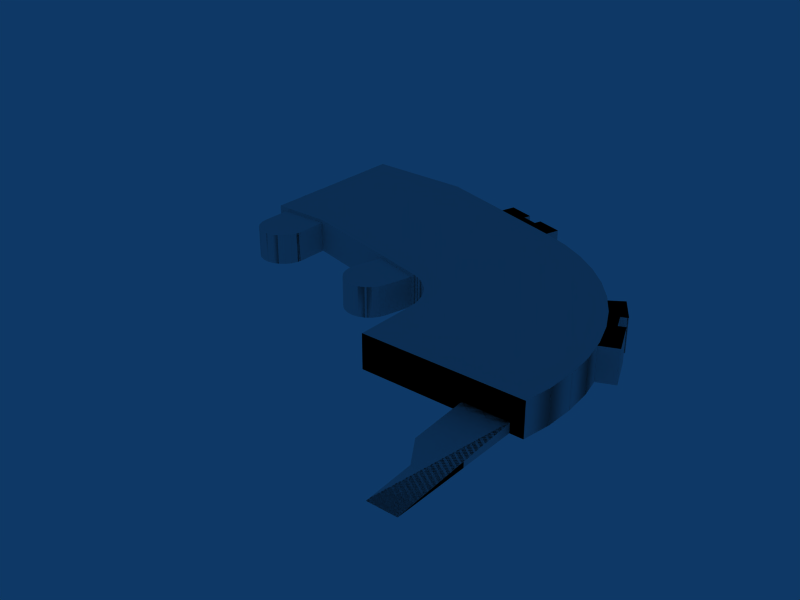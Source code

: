 # Source: object.blend  (saved by Blender 2.49.2; exported with 4.5.12 LTS)
import bpy
from mathutils import Matrix  # noqa: F401  (used for matrix-valued properties, if any)

bpy.ops.wm.read_factory_settings(use_empty=True)
scene = bpy.context.scene
scene.name = 'Scene'

# ---- collections
col_collection_1 = bpy.data.collections.new('Collection 1'); scene.collection.children.link(col_collection_1)

# ---- world
world_world = bpy.data.worlds.new('World'); scene.world = world_world
world_world.color = (0.05656, 0.2208, 0.4)
world_world.use_sun_shadow = False
world_world.sun_shadow_jitter_overblur = 0.0
world_world.cycles.sampling_method = 'MANUAL'
world_world.cycles.sample_map_resolution = 256

# ---- meshes
me_mesh_089 = bpy.data.meshes.new('Mesh.089')
me_mesh_089.from_pydata([(-0.163, -43.97, -9.201), (-0.163, -43.97, 9.201), (0.163, 43.97, -9.201), (0.163, 43.97, 9.201)], [], [(0, 1, 2), (3, 2, 1)])
_uv = me_mesh_089.uv_layers.new(name='UVTex')
_uv.uv.foreach_set('vector', [0.5238, 0.6239, 0.5122, 0.7244, 0.818, 0.6239, 0.818, 0.7244, 0.818, 0.6239, 0.5122, 0.7244])
me_mesh_089.use_remesh_preserve_volume = False
me_mesh_089.use_remesh_preserve_attributes = False
me_mesh_089.use_mirror_vertex_groups = False
me_mesh_089.update()
me_mesh_088 = bpy.data.meshes.new('Mesh.088')
me_mesh_088.from_pydata([(-2.628, -43.97, -9.201), (2.628, -43.97, -9.201), (2.628, -43.97, 7.461), (2.628, -43.97, 9.201), (-2.628, -43.97, 9.201), (-2.302, 43.97, -9.201), (-2.302, 43.97, 9.201)], [], [(0, 1, 4), (2, 4, 1), (3, 4, 2), (4, 0, 5), (4, 5, 6)])
_uv = me_mesh_088.uv_layers.new(name='UVTex')
_uv.uv.foreach_set('vector', [0.8021, 0.6235, 0.7446, 0.6225, 0.8193, 0.7253, 0.7643, 0.7162, 0.8193, 0.7253, 0.7446, 0.6225, 0.7662, 0.7253, 0.8193, 0.7253, 0.7643, 0.7162, 0.0522, 0.2006, 0.0568, 0.1892, 0.0598, 0.2231, 0.0522, 0.2006, 0.0598, 0.2231, 0.0551, 0.2344])
me_mesh_088.use_remesh_preserve_volume = False
me_mesh_088.use_remesh_preserve_attributes = False
me_mesh_088.use_mirror_vertex_groups = False
me_mesh_088.update()
me_mesh_087 = bpy.data.meshes.new('Mesh.087')
me_mesh_087.from_pydata([(12.11, -12.79, 7.461), (12.11, -12.79, -9.201), (14.23, -10.03, -9.201), (14.23, -10.03, 7.461), (-4.204, 12.79, -9.201), (-10.69, 12.79, -9.201), (-4.076, 12.31, -9.201), (-3.505, 10.91, -9.201), (-2.759, 9.079, -9.201), (2.105, 4.164, -9.201), (-0.6506, 6.301, -9.201), (5.319, 2.813, -9.201), (15.94, 5.808, -9.201), (12.23, 2.776, -9.201), (8.774, 2.339, -9.201), (15.46, 4.094, -9.201), (15.95, 4.463, -9.201), (-15.95, 12.79, 9.201), (-15.95, 12.79, -9.201), (-10.69, 12.79, 7.461), (-10.69, 12.79, 9.201)], [], [(0, 1, 3), (2, 3, 1), (4, 6, 5), (7, 5, 6), (7, 8, 12), (10, 12, 8), (9, 12, 10), (11, 12, 9), (14, 12, 11), (13, 12, 14), (15, 12, 13), (16, 12, 15), (17, 5, 18), (5, 17, 19), (19, 17, 20)])
me_mesh_087.polygons.foreach_set('use_smooth', [1, 1, 0, 0, 0, 0, 0, 0, 0, 0, 0, 0, 0, 0, 0])
_uv = me_mesh_087.uv_layers.new(name='UVTex')
_uv.uv.foreach_set('vector', [0.6287, 0.9556, 0.6342, 0.8741, 0.6364, 0.9554, 0.6422, 0.8743, 0.6364, 0.9554, 0.6342, 0.8741, 0.9235, 0.8343, 0.9236, 0.8336, 0.9296, 0.8366, 0.9235, 0.8316, 0.9296, 0.8366, 0.9236, 0.8336, 0.0186, 0.8295, 0.0191, 0.8269, 0.0369, 0.8171, 0.0207, 0.8227, 0.0369, 0.8171, 0.0191, 0.8269, 0.0231, 0.8192, 0.0369, 0.8171, 0.0207, 0.8227, 0.0261, 0.8165, 0.0369, 0.8171, 0.0231, 0.8192, 0.0294, 0.8148, 0.0369, 0.8171, 0.0261, 0.8165, 0.0328, 0.8143, 0.0369, 0.8171, 0.0294, 0.8148, 0.0362, 0.815, 0.0369, 0.8171, 0.0328, 0.8143, 0.0367, 0.8154, 0.0369, 0.8171, 0.0362, 0.815, 0.0522, 0.2006, 0.0589, 0.1906, 0.0568, 0.1892, 0.0589, 0.1906, 0.0522, 0.2006, 0.0547, 0.2009, 0.0547, 0.2009, 0.0522, 0.2006, 0.0543, 0.2019])
me_mesh_087.use_remesh_preserve_volume = False
me_mesh_087.use_remesh_preserve_attributes = False
me_mesh_087.use_mirror_vertex_groups = False
me_mesh_087.update()
me_mesh_086 = bpy.data.meshes.new('Mesh.086')
me_mesh_086.from_pydata([(-12.01, 1.265, -8.331), (-12.46, 4.723, 8.331), (-12.46, 4.723, -8.331), (-12.01, 1.265, 8.331), (10.34, -4.723, -8.331), (10.34, -4.723, 8.331), (12.46, -1.956, 8.331), (12.46, -1.956, -8.331)], [], [(0, 3, 2), (1, 2, 3), (6, 4, 5), (4, 6, 7)])
me_mesh_086.polygons.foreach_set('use_smooth', [True] * 4)
_uv = me_mesh_086.uv_layers.new(name='UVTex')
_uv.uv.foreach_set('vector', [0.6608, 0.8728, 0.655, 0.9542, 0.6771, 0.8722, 0.6693, 0.9539, 0.6771, 0.8722, 0.655, 0.9542, 0.0517, 0.1897, 0.0559, 0.1788, 0.0517, 0.189, 0.0559, 0.1788, 0.0517, 0.1897, 0.056, 0.1794])
me_mesh_086.use_remesh_preserve_volume = False
me_mesh_086.use_remesh_preserve_attributes = False
me_mesh_086.use_mirror_vertex_groups = False
me_mesh_086.update()
me_mesh_085 = bpy.data.meshes.new('Mesh.085')
me_mesh_085.from_pydata([(0.8948, -3.34, -8.331), (0.8948, -3.34, 8.331), (-0.4397, -0.1178, 8.331), (-0.4397, -0.1178, -8.331), (-0.8949, 3.339, -8.331), (-0.8949, 3.339, 8.331)], [], [(0, 1, 3), (2, 3, 1), (4, 2, 3), (2, 4, 5)])
me_mesh_085.polygons.foreach_set('use_smooth', [True] * 4)
_uv = me_mesh_085.uv_layers.new(name='UVTex')
_uv.uv.foreach_set('vector', [0.6819, 0.8749, 0.6751, 0.9545, 0.6971, 0.8752, 0.6899, 0.9542, 0.6971, 0.8752, 0.6751, 0.9545, 0.0582, 0.2053, 0.0539, 0.2143, 0.0581, 0.204, 0.0539, 0.2143, 0.0582, 0.2053, 0.054, 0.2156])
me_mesh_085.use_remesh_preserve_volume = False
me_mesh_085.use_remesh_preserve_attributes = False
me_mesh_085.use_mirror_vertex_groups = False
me_mesh_085.update()
me_mesh_084 = bpy.data.meshes.new('Mesh.084')
me_mesh_084.from_pydata([(13.27, 11.41, 7.461), (-13.27, 11.41, 9.201), (-13.27, 11.41, 7.461), (13.27, 11.41, 9.201), (-12.82, -8.188, -9.201), (-11.49, -11.41, -9.201), (-11.49, -11.41, 7.461), (-12.82, -8.188, 7.461)], [], [(0, 3, 2), (1, 2, 3), (4, 6, 5), (6, 4, 7)])
me_mesh_084.polygons.foreach_set('use_smooth', [0, 0, 1, 1])
_uv = me_mesh_084.uv_layers.new(name='UVTex')
_uv.uv.foreach_set('vector', [0.3048, 0.987, 0.3048, 0.9942, 0.4135, 0.9865, 0.4135, 0.9937, 0.4135, 0.9865, 0.3048, 0.9942, 0.0581, 0.204, 0.0538, 0.213, 0.058, 0.2027, 0.0538, 0.213, 0.0581, 0.204, 0.0539, 0.2143])
me_mesh_084.use_remesh_preserve_volume = False
me_mesh_084.use_remesh_preserve_attributes = False
me_mesh_084.use_mirror_vertex_groups = False
me_mesh_084.update()
me_mesh_083 = bpy.data.meshes.new('Mesh.083')
me_mesh_083.from_pydata([(-9.448, -11.73, -9.201), (-6.681, -13.85, -9.201), (-9.448, -11.73, 7.461), (-6.681, -13.85, 7.461), (13.36, -2.286, 7.461), (13.28, 5.524, -9.201), (13.36, -2.286, -9.201), (13.27, 6.869, -9.201), (13.21, 13.85, -9.201), (13.21, 13.85, 7.461), (13.21, 13.85, -9.201), (13.19, 13.85, 9.201), (13.19, 13.85, 7.461), (-13.36, 13.85, 7.461), (-13.36, 13.85, 9.201)], [], [(0, 1, 2), (3, 2, 1), (4, 6, 9), (5, 9, 6), (7, 9, 5), (8, 9, 7), (10, 9, 8), (13, 11, 12), (11, 13, 14)])
me_mesh_083.polygons.foreach_set('use_smooth', [1, 1, 0, 0, 0, 0, 0, 0, 0])
_uv = me_mesh_083.uv_layers.new(name='UVTex')
_uv.uv.foreach_set('vector', [0.6669, 0.8747, 0.6534, 0.8744, 0.6605, 0.9549, 0.6473, 0.9552, 0.6605, 0.9549, 0.6534, 0.8744, 0.6605, 0.9549, 0.6669, 0.8747, 0.7236, 0.9535, 0.6987, 0.8752, 0.7236, 0.9535, 0.6669, 0.8747, 0.7041, 0.8753, 0.7236, 0.9535, 0.6987, 0.8752, 0.7316, 0.8758, 0.7236, 0.9535, 0.7041, 0.8753, 0.7316, 0.8758, 0.7236, 0.9535, 0.7316, 0.8758, 0.0547, 0.2009, 0.0655, 0.2091, 0.066, 0.208, 0.0655, 0.2091, 0.0547, 0.2009, 0.0543, 0.2019])
me_mesh_083.use_remesh_preserve_volume = False
me_mesh_083.use_remesh_preserve_attributes = False
me_mesh_083.use_mirror_vertex_groups = False
me_mesh_083.update()
me_mesh_082 = bpy.data.meshes.new('Mesh.082')
me_mesh_082.from_pydata([(9.84, 0.8339, 8.331), (11.17, 4.056, -8.331), (11.17, 4.056, 8.331), (9.84, 0.8339, -8.331), (-11.17, -1.933, 8.331), (-11.17, -1.933, -8.331), (-8.408, -4.056, -8.331), (-8.408, -4.056, 8.331)], [], [(0, 3, 2), (1, 2, 3), (4, 6, 5), (6, 4, 7)])
me_mesh_082.polygons.foreach_set('use_smooth', [True] * 4)
_uv = me_mesh_082.uv_layers.new(name='UVTex')
_uv.uv.foreach_set('vector', [0.6364, 0.9554, 0.6422, 0.8743, 0.6473, 0.9552, 0.6534, 0.8744, 0.6473, 0.9552, 0.6422, 0.8743, 0.0535, 0.21, 0.0576, 0.1985, 0.0577, 0.1997, 0.0576, 0.1985, 0.0535, 0.21, 0.0534, 0.2088])
me_mesh_082.use_remesh_preserve_volume = False
me_mesh_082.use_remesh_preserve_attributes = False
me_mesh_082.use_mirror_vertex_groups = False
me_mesh_082.update()
me_mesh_081 = bpy.data.meshes.new('Mesh.081')
me_mesh_081.from_pydata([(-8.18, -4.495, -8.331), (-4.723, -4.95, -8.331), (-8.18, -4.495, 8.331), (-4.723, -4.95, 8.331), (6.846, 1.729, -8.331), (6.846, 1.729, 8.331), (8.18, 4.95, 8.331), (8.18, 4.95, -8.331)], [], [(0, 1, 2), (3, 2, 1), (6, 4, 5), (4, 6, 7)])
me_mesh_081.polygons.foreach_set('use_smooth', [True] * 4)
_uv = me_mesh_081.uv_layers.new(name='UVTex')
_uv.uv.foreach_set('vector', [0.6422, 0.8743, 0.6342, 0.8741, 0.6364, 0.9554, 0.6287, 0.9556, 0.6364, 0.9554, 0.6342, 0.8741, 0.0515, 0.1869, 0.0556, 0.1756, 0.0514, 0.1859, 0.0556, 0.1756, 0.0515, 0.1869, 0.0557, 0.1766])
me_mesh_081.use_remesh_preserve_volume = False
me_mesh_081.use_remesh_preserve_attributes = False
me_mesh_081.use_mirror_vertex_groups = False
me_mesh_081.update()
me_mesh_080 = bpy.data.meshes.new('Mesh.080')
me_mesh_080.from_pydata([(1.846, -0.4397, -8.331), (5.068, 0.8948, -8.331), (1.846, -0.4397, 8.331), (5.068, 0.8948, 8.331), (-5.068, -0.4397, 8.331), (-5.068, -0.4397, -8.331), (-1.611, -0.8948, -8.331), (-1.611, -0.8948, 8.331)], [], [(0, 1, 2), (3, 2, 1), (4, 6, 5), (6, 4, 7)])
me_mesh_080.polygons.foreach_set('use_smooth', [True] * 4)
_uv = me_mesh_080.uv_layers.new(name='UVTex')
_uv.uv.foreach_set('vector', [0.63, 0.8741, 0.63, 0.8741, 0.6246, 0.9557, 0.6246, 0.9557, 0.6246, 0.9557, 0.63, 0.8741, 0.053, 0.2036, 0.0571, 0.1926, 0.0572, 0.1933, 0.0571, 0.1926, 0.053, 0.2036, 0.0529, 0.2029])
me_mesh_080.use_remesh_preserve_volume = False
me_mesh_080.use_remesh_preserve_attributes = False
me_mesh_080.use_mirror_vertex_groups = False
me_mesh_080.update()
me_mesh_079 = bpy.data.meshes.new('Mesh.079')
me_mesh_079.from_pydata([(0.2276, -0.3941, -8.331), (2.994, 1.729, -8.331), (0.2276, -0.3941, 8.331), (2.994, 1.729, 8.331), (-2.994, -1.729, 8.331), (-2.994, -1.729, -8.331)], [], [(0, 1, 2), (3, 2, 1), (4, 0, 5), (0, 4, 2)])
me_mesh_079.polygons.foreach_set('use_smooth', [True] * 4)
_uv = me_mesh_079.uv_layers.new(name='UVTex')
_uv.uv.foreach_set('vector', [0.63, 0.8741, 0.6342, 0.8741, 0.6246, 0.9557, 0.6287, 0.9556, 0.6246, 0.9557, 0.6342, 0.8741, 0.0523, 0.1962, 0.0565, 0.1859, 0.0565, 0.1859, 0.0565, 0.1859, 0.0523, 0.1962, 0.0523, 0.1962])
me_mesh_079.use_remesh_preserve_volume = False
me_mesh_079.use_remesh_preserve_attributes = False
me_mesh_079.use_mirror_vertex_groups = False
me_mesh_079.update()
me_mesh_078 = bpy.data.meshes.new('Mesh.078')
me_mesh_078.from_pydata([(-11.4, -2.286, -8.331), (-11.4, 13.85, 8.331), (-11.4, 13.85, -8.331), (-11.4, -2.286, 8.331), (8.635, -13.85, 8.331), (11.4, -11.73, -8.331), (8.635, -13.85, -8.331), (11.4, -11.73, 8.331)], [], [(0, 3, 2), (1, 2, 3), (4, 5, 6), (5, 4, 7)])
me_mesh_078.polygons.foreach_set('use_smooth', [0, 0, 1, 1])
_uv = me_mesh_078.uv_layers.new(name='UVTex')
_uv.uv.foreach_set('vector', [0.6771, 0.8722, 0.6693, 0.9539, 0.6022, 0.8725, 0.6059, 0.9508, 0.6022, 0.8725, 0.6693, 0.9539, 0.052, 0.1925, 0.0562, 0.1826, 0.0562, 0.1822, 0.0562, 0.1826, 0.052, 0.1925, 0.052, 0.1929])
me_mesh_078.use_remesh_preserve_volume = False
me_mesh_078.use_remesh_preserve_attributes = False
me_mesh_078.use_mirror_vertex_groups = False
me_mesh_078.update()
me_mesh_077 = bpy.data.meshes.new('Mesh.077')
me_mesh_077.from_pydata([(12.9, -9.799, 8.331), (13.36, -6.342, -8.331), (13.36, -6.342, 8.331), (12.9, -9.799, -8.331), (-13.35, 9.799, -8.331), (-13.36, -6.342, 8.331), (-13.36, -6.342, -8.331), (-13.35, 9.799, 8.331)], [], [(0, 3, 2), (1, 2, 3), (4, 5, 6), (5, 4, 7)])
me_mesh_077.polygons.foreach_set('use_smooth', [1, 1, 0, 0])
_uv = me_mesh_077.uv_layers.new(name='UVTex')
_uv.uv.foreach_set('vector', [0.6473, 0.9552, 0.6534, 0.8744, 0.6605, 0.9549, 0.6669, 0.8747, 0.6605, 0.9549, 0.6534, 0.8744, 0.0568, 0.1892, 0.0521, 0.1933, 0.0563, 0.183, 0.0521, 0.1933, 0.0568, 0.1892, 0.0526, 0.1995])
me_mesh_077.use_remesh_preserve_volume = False
me_mesh_077.use_remesh_preserve_attributes = False
me_mesh_077.use_mirror_vertex_groups = False
me_mesh_077.update()
me_mesh_076 = bpy.data.meshes.new('Mesh.076')
me_mesh_076.from_pydata([(-5.15e-05, -14.75, -8.331), (3.457, -14.29, -8.331), (-13.36, -1.391, 8.331), (-13.35, 14.75, 8.331), (-12.9, -4.849, 8.331), (-11.57, -8.07, 8.331), (-6.679, -12.96, 8.331), (13.19, 14.75, 8.331), (-9.446, -10.84, 8.331), (-3.457, -14.29, 8.331), (-5.15e-05, -14.75, 8.331), (3.457, -14.29, 8.331), (6.679, -12.96, 8.331), (11.57, -8.07, 8.331), (9.446, -10.84, 8.331), (13.21, 14.75, 8.331), (13.36, -1.391, 8.331), (12.9, -4.849, 8.331), (12.9, -4.849, -8.331), (13.36, -1.391, -8.331)], [], [(0, 1, 10), (11, 10, 1), (2, 4, 3), (7, 3, 4), (5, 7, 4), (8, 7, 5), (6, 7, 8), (9, 7, 6), (10, 7, 9), (11, 7, 10), (12, 7, 11), (14, 7, 12), (13, 7, 14), (17, 7, 13), (16, 7, 17), (15, 7, 16), (16, 18, 17), (18, 16, 19)])
me_mesh_076.polygons.foreach_set('use_smooth', [1, 1, 0, 0, 0, 0, 0, 0, 0, 0, 0, 0, 0, 0, 0, 0, 1, 1])
_uv = me_mesh_076.uv_layers.new(name='UVTex')
_uv.uv.foreach_set('vector', [0.6287, 0.8745, 0.6139, 0.875, 0.6254, 0.9551, 0.6106, 0.9556, 0.6254, 0.9551, 0.6139, 0.875, 0.0183, 0.8314, 0.0191, 0.8269, 0.0167, 0.8526, 0.0429, 0.8534, 0.0167, 0.8526, 0.0191, 0.8269, 0.0207, 0.8227, 0.0429, 0.8534, 0.0191, 0.8269, 0.0231, 0.8192, 0.0429, 0.8534, 0.0207, 0.8227, 0.0261, 0.8165, 0.0429, 0.8534, 0.0231, 0.8192, 0.0294, 0.8148, 0.0429, 0.8534, 0.0261, 0.8165, 0.0328, 0.8143, 0.0429, 0.8534, 0.0294, 0.8148, 0.0362, 0.815, 0.0429, 0.8534, 0.0328, 0.8143, 0.0393, 0.8169, 0.0429, 0.8534, 0.0362, 0.815, 0.0418, 0.8198, 0.0429, 0.8534, 0.0393, 0.8169, 0.0436, 0.8235, 0.0429, 0.8534, 0.0418, 0.8198, 0.0446, 0.8277, 0.0429, 0.8534, 0.0436, 0.8235, 0.0447, 0.8323, 0.0429, 0.8534, 0.0446, 0.8277, 0.0429, 0.8534, 0.0429, 0.8534, 0.0447, 0.8323, 0.0513, 0.1845, 0.0554, 0.173, 0.0512, 0.1833, 0.0554, 0.173, 0.0513, 0.1845, 0.0555, 0.1742])
me_mesh_076.use_remesh_preserve_volume = False
me_mesh_076.use_remesh_preserve_attributes = False
me_mesh_076.use_mirror_vertex_groups = False
me_mesh_076.update()
me_mesh_075 = bpy.data.meshes.new('Mesh.075')
me_mesh_075.from_pydata([(-5.068, 0.8948, -8.331), (-5.068, 0.8948, 8.331), (-1.846, -0.4397, 8.331), (-1.846, -0.4397, -8.331), (1.611, -0.8948, 8.331), (1.611, -0.8948, -8.331), (5.068, -0.4397, -8.331), (5.068, -0.4397, 8.331)], [], [(0, 3, 1), (2, 1, 3), (4, 6, 5), (6, 4, 7)])
me_mesh_075.polygons.foreach_set('use_smooth', [True] * 4)
_uv = me_mesh_075.uv_layers.new(name='UVTex')
_uv.uv.foreach_set('vector', [0.6534, 0.8744, 0.6422, 0.8743, 0.6473, 0.9552, 0.6364, 0.9554, 0.6473, 0.9552, 0.6422, 0.8743, 0.0526, 0.2, 0.0568, 0.1893, 0.0569, 0.1897, 0.0568, 0.1893, 0.0526, 0.2, 0.0526, 0.1996])
me_mesh_075.use_remesh_preserve_volume = False
me_mesh_075.use_remesh_preserve_attributes = False
me_mesh_075.use_mirror_vertex_groups = False
me_mesh_075.update()
me_mesh_074 = bpy.data.meshes.new('Mesh.074')
me_mesh_074.from_pydata([(-13.31, 14.52, 8.331), (-13.31, 14.52, -8.331), (-6.826, 14.52, -8.331), (13.23, 14.52, -8.331), (-6.698, 14.04, -8.331), (-6.127, 12.64, -8.331), (13.25, 14.52, -8.331), (13.25, 14.52, 8.331), (13.23, 14.52, 8.331), (13.25, 14.52, -8.331), (13.31, 7.536, -8.331), (-6.64, -13.19, 8.331), (-3.418, -14.52, -8.331), (-6.64, -13.19, -8.331), (-3.418, -14.52, 8.331)], [], [(2, 3, 1), (0, 1, 3), (8, 0, 3), (2, 3, 4), (5, 4, 3), (10, 5, 3), (6, 3, 7), (8, 7, 3), (3, 9, 10), (11, 12, 13), (12, 11, 14)])
me_mesh_074.polygons.foreach_set('use_smooth', [0, 0, 0, 0, 0, 0, 0, 0, 0, 1, 1])
_uv = me_mesh_074.uv_layers.new(name='UVTex')
_uv.uv.foreach_set('vector', [0.3866, 0.9185, 0.3045, 0.9188, 0.4131, 0.9183, 0.4135, 0.9865, 0.4131, 0.9183, 0.3045, 0.9188, 0.3048, 0.987, 0.4135, 0.9865, 0.3045, 0.9188, 0.0569, 0.2036, 0.0655, 0.2091, 0.057, 0.2035, 0.0572, 0.2031, 0.057, 0.2035, 0.0655, 0.2091, 0.0653, 0.2063, 0.0572, 0.2031, 0.0655, 0.2091, 0.9012, 0.8539, 0.9012, 0.8539, 0.8995, 0.8758, 0.8996, 0.8758, 0.8995, 0.8758, 0.9012, 0.8539, 0.9049, 0.827, 0.9049, 0.827, 0.9072, 0.8181, 0.0533, 0.207, 0.0574, 0.1957, 0.0575, 0.1967, 0.0574, 0.1957, 0.0533, 0.207, 0.0532, 0.206])
me_mesh_074.use_remesh_preserve_volume = False
me_mesh_074.use_remesh_preserve_attributes = False
me_mesh_074.use_mirror_vertex_groups = False
me_mesh_074.update()
me_mesh_073 = bpy.data.meshes.new('Mesh.073')
me_mesh_073.from_pydata([(-9.374, -12.79, -9.201), (-11.5, -10.03, 7.461), (-11.5, -10.03, -9.201), (-9.374, -12.79, 7.461), (13.28, 12.79, -9.201), (13.28, 12.79, -9.201), (13.28, 12.79, 9.201), (13.27, 12.79, 9.201), (13.28, 12.79, 7.461), (-13.28, 12.79, -9.201), (13.27, 12.79, -9.201), (-6.794, 12.79, -9.201), (-13.28, 12.79, 7.461), (13.27, 12.79, 7.461)], [], [(0, 3, 2), (1, 2, 3), (4, 10, 5), (13, 8, 7), (6, 7, 8), (9, 10, 11), (10, 9, 12), (10, 12, 13)])
me_mesh_073.polygons.foreach_set('use_smooth', [1, 1, 0, 0, 0, 0, 0, 0])
_uv = me_mesh_073.uv_layers.new(name='UVTex')
_uv.uv.foreach_set('vector', [0.6669, 0.8747, 0.6605, 0.9549, 0.6819, 0.8749, 0.6751, 0.9545, 0.6819, 0.8749, 0.6605, 0.9549, 0.9536, 0.8285, 0.9536, 0.8285, 0.9536, 0.8285, 0.9624, 0.8778, 0.9624, 0.8778, 0.9622, 0.8801, 0.9622, 0.8801, 0.9622, 0.8801, 0.9624, 0.8778, 0.0542, 0.2019, 0.0655, 0.2091, 0.0569, 0.2036, 0.0655, 0.2091, 0.0542, 0.2019, 0.0587, 0.1947, 0.0655, 0.2091, 0.0587, 0.1947, 0.0701, 0.202])
me_mesh_073.use_remesh_preserve_volume = False
me_mesh_073.use_remesh_preserve_attributes = False
me_mesh_073.use_mirror_vertex_groups = False
me_mesh_073.update()
me_mesh_072 = bpy.data.meshes.new('Mesh.072')
me_mesh_072.from_pydata([(65.35, 36.73, -9.201), (63.92, 37.18, -9.201), (20.1, 50.92, -9.201), (65.35, 36.73, 9.201), (27.35, 48.65, -9.201), (27.35, 48.65, 9.201), (63.92, 37.18, 9.201), (20.1, 50.92, 9.201), (-65.35, -48.15, -9.201), (-63.23, -50.92, -9.201), (-63.23, -50.92, 7.461), (-65.35, -48.15, 7.461)], [], [(0, 1, 3), (4, 3, 1), (2, 3, 4), (7, 3, 2), (6, 3, 7), (5, 6, 7), (8, 10, 9), (10, 8, 11)])
me_mesh_072.polygons.foreach_set('use_smooth', [0, 0, 0, 0, 0, 0, 1, 1])
_uv = me_mesh_072.uv_layers.new(name='UVTex')
_uv.uv.foreach_set('vector', [0.0061, 0.041, 0.0108, 0.0402, 0.0092, 0.102, 0.1309, 0.0201, 0.0092, 0.102, 0.0108, 0.0402, 0.1548, 0.0161, 0.0092, 0.102, 0.1309, 0.0201, 0.1607, 0.0766, 0.0092, 0.102, 0.1548, 0.0161, 0.014, 0.1012, 0.0092, 0.102, 0.1607, 0.0766, 0.1364, 0.0807, 0.014, 0.1012, 0.1607, 0.0766, 0.058, 0.2022, 0.0536, 0.2111, 0.0578, 0.2009, 0.0536, 0.2111, 0.058, 0.2022, 0.0537, 0.2124])
me_mesh_072.use_remesh_preserve_volume = False
me_mesh_072.use_remesh_preserve_attributes = False
me_mesh_072.use_mirror_vertex_groups = False
me_mesh_072.update()
me_mesh_071 = bpy.data.meshes.new('Mesh.071')
me_mesh_071.from_pydata([(60.6, -39.99, -9.201), (64.2, -38.46, 9.201), (60.6, -39.99, 9.201), (64.2, -38.46, -9.201), (60.6, -30.02, 9.201), (60.6, -30.02, -9.201), (60.38, -29.5, -9.201), (60.38, -29.5, 9.201), (-18.94, 25.8, -9.201), (-20.38, 26.25, -9.201), (-56.94, 37.72, -9.201), (-64.2, 39.99, -9.201), (-18.94, 25.8, 9.201), (-64.2, 39.99, 9.201), (-20.38, 26.25, 9.201), (-56.94, 37.72, 9.201)], [], [(0, 3, 2), (1, 2, 3), (6, 4, 5), (4, 6, 7), (12, 9, 8), (9, 12, 10), (10, 12, 11), (11, 12, 13), (13, 12, 14), (13, 14, 15)])
_uv = me_mesh_071.uv_layers.new(name='UVTex')
_uv.uv.foreach_set('vector', [0.9928, 0.2635, 0.9907, 0.2634, 0.9879, 0.2747, 0.9857, 0.2746, 0.9879, 0.2747, 0.9907, 0.2634, 0.1726, 0.5233, 0.1663, 0.73, 0.1663, 0.5233, 0.1663, 0.73, 0.1726, 0.5233, 0.1726, 0.73, 0.125, 0.2756, 0.1291, 0.264, 0.13, 0.2644, 0.1291, 0.264, 0.125, 0.2756, 0.1074, 0.2532, 0.1074, 0.2532, 0.125, 0.2756, 0.1031, 0.251, 0.1031, 0.251, 0.125, 0.2756, 0.0981, 0.2622, 0.0981, 0.2622, 0.125, 0.2756, 0.1241, 0.2752, 0.0981, 0.2622, 0.1241, 0.2752, 0.1024, 0.2643])
me_mesh_071.use_remesh_preserve_volume = False
me_mesh_071.use_remesh_preserve_attributes = False
me_mesh_071.use_mirror_vertex_groups = False
me_mesh_071.update()
me_mesh_070 = bpy.data.meshes.new('Mesh.070')
me_mesh_070.from_pydata([(0.006607, -4.237, -9.201), (-3.602, 4.237, 9.201), (-3.602, 4.237, -9.201), (0.006607, -4.237, 9.201), (3.602, -2.706, -9.201), (3.602, -2.706, 9.201)], [], [(0, 3, 2), (1, 2, 3), (4, 0, 3), (4, 3, 5)])
_uv = me_mesh_070.uv_layers.new(name='UVTex')
_uv.uv.foreach_set('vector', [0.9928, 0.2635, 0.9879, 0.2747, 0.9984, 0.266, 0.9935, 0.2772, 0.9984, 0.266, 0.9879, 0.2747, 0.0632, 0.5233, 0.1071, 0.5233, 0.1071, 0.73, 0.0632, 0.5233, 0.1071, 0.73, 0.0632, 0.73])
me_mesh_070.use_remesh_preserve_volume = False
me_mesh_070.use_remesh_preserve_attributes = False
me_mesh_070.use_mirror_vertex_groups = False
me_mesh_070.update()
me_mesh_069 = bpy.data.meshes.new('Mesh.069')
me_mesh_069.from_pydata([(1.805, 4.988, -9.201), (-1.805, 3.487, 9.201), (1.805, 4.988, 9.201), (-1.805, 3.487, -9.201), (1.805, -4.988, 9.201), (1.805, -4.988, -9.201)], [], [(0, 3, 2), (1, 2, 3), (3, 4, 5), (4, 3, 1)])
_uv = me_mesh_069.uv_layers.new(name='UVTex')
_uv.uv.foreach_set('vector', [0.2113, 0.2766, 0.2092, 0.2765, 0.2063, 0.2878, 0.2042, 0.2877, 0.2063, 0.2878, 0.2092, 0.2765, 0.1224, 0.5233, 0.019, 0.73, 0.019, 0.5233, 0.019, 0.73, 0.1224, 0.5233, 0.1224, 0.73])
me_mesh_069.use_remesh_preserve_volume = False
me_mesh_069.use_remesh_preserve_attributes = False
me_mesh_069.use_mirror_vertex_groups = False
me_mesh_069.update()
me_mesh_068 = bpy.data.meshes.new('Mesh.068')
me_mesh_068.from_pydata([(-57.62, 38.3, -9.201), (-43.65, 33.93, -9.201), (-57.62, 38.3, 9.201), (-43.65, 33.93, 9.201), (57.62, -36.8, -9.201), (54.01, -38.3, -9.201), (57.62, -36.8, 9.201), (54.01, -38.3, 9.201)], [], [(0, 1, 2), (3, 2, 1), (6, 5, 4), (5, 6, 7)])
_uv = me_mesh_068.uv_layers.new(name='UVTex')
_uv.uv.foreach_set('vector', [0.1698, 0.2775, 0.1609, 0.2736, 0.1648, 0.2887, 0.1559, 0.2848, 0.1648, 0.2887, 0.1609, 0.2736, 0.1663, 0.73, 0.1224, 0.5233, 0.1663, 0.5233, 0.1224, 0.5233, 0.1663, 0.73, 0.1224, 0.73])
me_mesh_068.use_remesh_preserve_volume = False
me_mesh_068.use_remesh_preserve_attributes = False
me_mesh_068.use_mirror_vertex_groups = False
me_mesh_068.update()
me_mesh_067 = bpy.data.meshes.new('Mesh.067')
me_mesh_067.from_pydata([(1.991, -2.649, -9.201), (10.72, -5.386, -9.201), (1.991, -2.649, 9.201), (10.72, -5.386, 9.201), (-10.72, 5.386, 9.201), (-10.72, 5.386, -9.201), (3.241, 1.008, -9.201), (3.241, 1.008, 9.201)], [], [(0, 1, 2), (3, 2, 1), (4, 6, 5), (6, 4, 7)])
_uv = me_mesh_067.uv_layers.new(name='UVTex')
_uv.uv.foreach_set('vector', [0.1587, 0.2734, 0.1532, 0.271, 0.1538, 0.2847, 0.1482, 0.2822, 0.1538, 0.2847, 0.1532, 0.271, 0.2332, 0.7383, 0.1449, 0.5268, 0.2332, 0.5316, 0.1449, 0.5268, 0.2332, 0.7383, 0.1449, 0.7334])
me_mesh_067.use_remesh_preserve_volume = False
me_mesh_067.use_remesh_preserve_attributes = False
me_mesh_067.use_mirror_vertex_groups = False
me_mesh_067.update()
me_mesh_066 = bpy.data.meshes.new('Mesh.066')
me_mesh_066.from_pydata([(-4.366, -0.4599, -9.201), (-3.116, 3.197, 9.201), (-3.116, 3.197, -9.201), (-4.366, -0.4599, 9.201), (4.366, -3.197, -9.201), (4.366, -3.197, 9.201)], [], [(0, 3, 2), (1, 2, 3), (4, 0, 3), (4, 3, 5)])
_uv = me_mesh_066.uv_layers.new(name='UVTex')
_uv.uv.foreach_set('vector', [0.1587, 0.2734, 0.1538, 0.2847, 0.1609, 0.2736, 0.1559, 0.2848, 0.1609, 0.2736, 0.1538, 0.2847, 0.0903, 0.5238, 0.1455, 0.5268, 0.1455, 0.7335, 0.0903, 0.5238, 0.1455, 0.7335, 0.0903, 0.7304])
me_mesh_066.use_remesh_preserve_volume = False
me_mesh_066.use_remesh_preserve_attributes = False
me_mesh_066.use_mirror_vertex_groups = False
me_mesh_066.update()
me_mesh_065 = bpy.data.meshes.new('Mesh.065')
me_mesh_065.from_pydata([(3.788, -3.197, 9.201), (3.788, -3.197, -9.201), (4.944, 0.4893, -9.201), (4.944, 0.4893, 9.201), (-3.694, 3.197, -9.201), (-4.943, -0.4599, 9.201), (-4.943, -0.4599, -9.201), (-3.694, 3.197, 9.201)], [], [(0, 1, 3), (2, 3, 1), (4, 5, 6), (5, 4, 7)])
_uv = me_mesh_065.uv_layers.new(name='UVTex')
_uv.uv.foreach_set('vector', [0.8861, 0.9156, 0.8774, 0.8934, 0.882, 0.9157, 0.8731, 0.8936, 0.882, 0.9157, 0.8774, 0.8934, 0.1449, 0.5268, 0.1015, 0.7334, 0.1015, 0.5268, 0.1015, 0.7334, 0.1449, 0.5268, 0.1449, 0.7334])
me_mesh_065.use_remesh_preserve_volume = False
me_mesh_065.use_remesh_preserve_attributes = False
me_mesh_065.use_mirror_vertex_groups = False
me_mesh_065.update()
me_mesh_064 = bpy.data.meshes.new('Mesh.064')
me_mesh_064.from_pydata([(-17.13, 9.417, 9.201), (-4.411, 1.383, 9.201), (-19.44, 2.045, 9.201), (4.32, -1.354, 9.201), (17.13, -9.417, 9.201), (19.44, -2.045, 9.201), (5.476, 2.332, 9.201), (-3.162, 5.04, 9.201), (4.32, -1.354, -9.201), (5.476, 2.332, -9.201)], [], [(0, 1, 2), (4, 2, 1), (3, 4, 1), (6, 4, 3), (5, 4, 6), (1, 0, 7), (6, 8, 3), (8, 6, 9)])
_uv = me_mesh_064.uv_layers.new(name='UVTex')
_uv.uv.foreach_set('vector', [0.1084, 0.9759, 0.1203, 0.9679, 0.1058, 0.9689, 0.1411, 0.9566, 0.1058, 0.9689, 0.1203, 0.9679, 0.1287, 0.965, 0.1411, 0.9566, 0.1203, 0.9679, 0.1298, 0.9685, 0.1411, 0.9566, 0.1287, 0.965, 0.1433, 0.9639, 0.1411, 0.9566, 0.1298, 0.9685, 0.1203, 0.9679, 0.1084, 0.9759, 0.1216, 0.9714, 0.0903, 0.7304, 0.1337, 0.5238, 0.1337, 0.7304, 0.1337, 0.5238, 0.0903, 0.7304, 0.0903, 0.5238])
me_mesh_064.use_remesh_preserve_volume = False
me_mesh_064.use_remesh_preserve_attributes = False
me_mesh_064.use_mirror_vertex_groups = False
me_mesh_064.update()
me_mesh_063 = bpy.data.meshes.new('Mesh.063')
me_mesh_063.from_pydata([(59.9, -53.16, 9.201), (59.22, -50.06, -9.201), (59.22, -50.06, 9.201), (59.9, -53.16, -9.201), (-59.9, 45.79, 9.201), (-23.34, 34.33, 9.201), (-36.14, 42.39, 9.201), (-34.99, 46.08, 9.201), (-21.02, 41.7, 9.201), (-43.62, 48.79, 9.201), (-57.59, 53.16, 9.201), (-44.87, 45.13, 9.201)], [], [(0, 3, 2), (1, 2, 3), (4, 11, 10), (11, 4, 5), (11, 5, 6), (6, 5, 7), (7, 5, 8), (9, 10, 11)])
me_mesh_063.polygons.foreach_set('use_smooth', [1, 1, 0, 0, 0, 0, 0, 0])
_uv = me_mesh_063.uv_layers.new(name='UVTex')
_uv.uv.foreach_set('vector', [0.3851, 0.6133, 0.3909, 0.4993, 0.3654, 0.6123, 0.3712, 0.4983, 0.3654, 0.6123, 0.3909, 0.4993, 0.1058, 0.9689, 0.1203, 0.9679, 0.1084, 0.9759, 0.1203, 0.9679, 0.1058, 0.9689, 0.1411, 0.9566, 0.1203, 0.9679, 0.1411, 0.9566, 0.1287, 0.965, 0.1287, 0.965, 0.1411, 0.9566, 0.1298, 0.9685, 0.1298, 0.9685, 0.1411, 0.9566, 0.1433, 0.9639, 0.1216, 0.9714, 0.1084, 0.9759, 0.1203, 0.9679])
me_mesh_063.use_remesh_preserve_volume = False
me_mesh_063.use_remesh_preserve_attributes = False
me_mesh_063.use_mirror_vertex_groups = False
me_mesh_063.update()
me_mesh_062 = bpy.data.meshes.new('Mesh.062')
me_mesh_062.from_pydata([(-3.184, 10.88, 9.201), (-3.184, 10.88, -9.201), (-9.304, 20.14, -9.201), (-9.304, 20.14, 9.201), (8.624, -17.04, 9.201), (9.304, -20.14, -9.201), (9.304, -20.14, 9.201), (8.624, -17.04, -9.201)], [], [(0, 1, 3), (2, 3, 1), (4, 5, 6), (5, 4, 7)])
me_mesh_062.polygons.foreach_set('use_smooth', [True] * 4)
_uv = me_mesh_062.uv_layers.new(name='UVTex')
_uv.uv.foreach_set('vector', [0.52, 0.6038, 0.5177, 0.5097, 0.4632, 0.6052, 0.461, 0.5111, 0.4632, 0.6052, 0.5177, 0.5097, 0.1833, 0.2722, 0.1754, 0.2682, 0.1838, 0.2707, 0.1754, 0.2682, 0.1833, 0.2722, 0.175, 0.2696])
me_mesh_062.use_remesh_preserve_volume = False
me_mesh_062.use_remesh_preserve_attributes = False
me_mesh_062.use_mirror_vertex_groups = False
me_mesh_062.update()
me_mesh_061 = bpy.data.meshes.new('Mesh.061')
me_mesh_061.from_pydata([(-3.652, 2.214, -9.201), (3.651, 7.042, -9.201), (3.651, 7.042, 9.201), (2.469, -7.042, -9.201), (2.469, -7.042, 9.201), (-3.652, 2.214, 9.201)], [], [(0, 1, 5), (2, 5, 1), (5, 3, 4), (5, 0, 3)])
me_mesh_061.polygons.foreach_set('use_smooth', [0, 0, 1, 1])
_uv = me_mesh_061.uv_layers.new(name='UVTex')
_uv.uv.foreach_set('vector', [1.005, 0.2642, 1.0, 0.2639, 1.0, 0.2754, 0.9953, 0.2752, 1.0, 0.2754, 1.0, 0.2639, 0.1697, 0.2835, 0.1696, 0.2754, 0.1744, 0.2817, 0.1697, 0.2835, 0.1649, 0.2772, 0.1696, 0.2754])
me_mesh_061.use_remesh_preserve_volume = False
me_mesh_061.use_remesh_preserve_attributes = False
me_mesh_061.use_mirror_vertex_groups = False
me_mesh_061.update()
me_mesh_060 = bpy.data.meshes.new('Mesh.060')
me_mesh_060.from_pydata([(8.068, -6.68, -9.201), (8.068, -6.68, 9.201), (-0.7654, 6.68, 9.201), (-8.068, 1.851, 9.201), (-8.068, 1.851, -9.201), (-0.7654, 6.68, -9.201)], [], [(0, 1, 5), (2, 5, 1), (3, 5, 4), (5, 3, 2)])
_uv = me_mesh_060.uv_layers.new(name='UVTex')
_uv.uv.foreach_set('vector', [0.9905, 0.2596, 0.9855, 0.2708, 1.0, 0.2639, 0.9953, 0.2752, 1.0, 0.2639, 0.9855, 0.2708, 0.4902, 0.7153, 0.2813, 0.5087, 0.4902, 0.5087, 0.2813, 0.5087, 0.4902, 0.7153, 0.2813, 0.7153])
me_mesh_060.use_remesh_preserve_volume = False
me_mesh_060.use_remesh_preserve_attributes = False
me_mesh_060.use_mirror_vertex_groups = False
me_mesh_060.update()
me_mesh_059 = bpy.data.meshes.new('Mesh.059')
me_mesh_059.from_pydata([(10.33, -20.56, -9.201), (2.531, -2.251, -9.201), (10.33, -20.56, 9.201), (2.531, -2.251, 9.201), (2.323, -1.763, -9.201), (2.323, -1.763, 9.201), (-1.494, 7.199, 9.201), (-1.494, 7.199, -9.201), (-10.33, 20.56, -9.201), (-10.33, 20.56, 9.201)], [], [(0, 2, 1), (3, 1, 2), (4, 3, 1), (3, 4, 5), (8, 6, 7), (6, 8, 9)])
_uv = me_mesh_059.uv_layers.new(name='UVTex')
_uv.uv.foreach_set('vector', [0.0415, 0.2664, 0.0365, 0.2776, 0.0523, 0.2671, 0.0474, 0.2783, 0.0523, 0.2671, 0.0365, 0.2776, 0.0632, 0.5233, 0.0573, 0.73, 0.0573, 0.5233, 0.0573, 0.73, 0.0632, 0.5233, 0.0632, 0.73, 0.2221, 0.5216, 0.0423, 0.7283, 0.0423, 0.5216, 0.0423, 0.7283, 0.2221, 0.5216, 0.2221, 0.7283])
me_mesh_059.use_remesh_preserve_volume = False
me_mesh_059.use_remesh_preserve_attributes = False
me_mesh_059.use_mirror_vertex_groups = False
me_mesh_059.update()
me_mesh_058 = bpy.data.meshes.new('Mesh.058')
me_mesh_058.from_pydata([(-4.675, -11.14, 9.201), (-4.675, -11.14, -9.201), (-3.122, 11.14, -9.201), (4.675, -7.163, 9.201), (4.675, -7.163, -9.201), (-3.122, 11.14, 9.201)], [], [(4, 1, 3), (0, 3, 1), (2, 3, 4), (3, 2, 5)])
_uv = me_mesh_058.uv_layers.new(name='UVTex')
_uv.uv.foreach_set('vector', [0.0415, 0.2664, 0.0353, 0.2637, 0.0365, 0.2776, 0.0303, 0.2749, 0.0365, 0.2776, 0.0353, 0.2637, 0.2321, 0.5196, 0.0086, 0.7263, 0.0086, 0.5196, 0.0086, 0.7263, 0.2321, 0.5196, 0.2321, 0.7263])
me_mesh_058.use_remesh_preserve_volume = False
me_mesh_058.use_remesh_preserve_attributes = False
me_mesh_058.use_mirror_vertex_groups = False
me_mesh_058.update()
me_mesh_057 = bpy.data.meshes.new('Mesh.057')
me_mesh_057.from_pydata([(-13.98, 17.72, 9.201), (-7.859, 8.465, 9.201), (-6.676, 22.55, 9.201), (-1.097, -5.131, 9.201), (2.379, -1.304, 9.201), (4.63, -22.55, 9.201), (3.95, -19.45, 9.201), (5.974, 0.2278, 9.201), (6.182, -0.26, 9.201), (13.98, -18.57, 9.201), (2.379, 8.671, 9.201), (-1.23, 7.171, 9.201), (2.158, 9.19, 9.201), (13.98, -18.57, -9.201), (4.63, -22.55, -9.201)], [], [(0, 2, 1), (3, 1, 2), (11, 3, 2), (4, 3, 11), (6, 3, 4), (7, 6, 4), (5, 6, 7), (9, 5, 7), (8, 9, 7), (2, 12, 11), (10, 11, 12), (9, 14, 13), (14, 9, 5)])
_uv = me_mesh_057.uv_layers.new(name='UVTex')
_uv.uv.foreach_set('vector', [0.2174, 0.8997, 0.2206, 0.9054, 0.2233, 0.8859, 0.2286, 0.8711, 0.2233, 0.8859, 0.2206, 0.9054, 0.226, 0.8859, 0.2286, 0.8711, 0.2206, 0.9054, 0.2286, 0.8773, 0.2286, 0.8711, 0.226, 0.8859, 0.2323, 0.8582, 0.2286, 0.8711, 0.2286, 0.8773, 0.2291, 0.8802, 0.2323, 0.8582, 0.2286, 0.8773, 0.233, 0.8554, 0.2323, 0.8582, 0.2291, 0.8802, 0.2333, 0.8657, 0.233, 0.8554, 0.2291, 0.8802, 0.2292, 0.8798, 0.2333, 0.8657, 0.2291, 0.8802, 0.2206, 0.9054, 0.2266, 0.8888, 0.226, 0.8859, 0.2267, 0.8883, 0.226, 0.8859, 0.2266, 0.8888, 0.5036, 0.7274, 0.2612, 0.5207, 0.5036, 0.5207, 0.2612, 0.5207, 0.5036, 0.7274, 0.2612, 0.7274])
me_mesh_057.use_remesh_preserve_volume = False
me_mesh_057.use_remesh_preserve_attributes = False
me_mesh_057.use_mirror_vertex_groups = False
me_mesh_057.update()
me_mesh_056 = bpy.data.meshes.new('Mesh.056')
me_mesh_056.from_pydata([(-52.12, 49.62, -9.201), (-38.16, 45.24, -9.201), (-52.12, 49.62, 9.201), (-38.16, 45.24, 9.201), (30.28, -18.61, 9.201), (24.16, -9.349, 9.201), (31.46, -4.521, 9.201), (40.52, -28.37, 9.201), (37.04, -32.2, 9.201), (42.09, -46.52, 9.201), (44.11, -26.84, 9.201), (42.77, -49.62, 9.201), (52.12, -45.64, 9.201), (44.32, -27.33, 9.201), (40.29, -17.88, 9.201), (36.91, -19.9, 9.201), (40.52, -18.4, 9.201)], [], [(0, 1, 2), (3, 2, 1), (4, 6, 5), (6, 4, 8), (6, 8, 15), (15, 8, 7), (7, 8, 9), (7, 9, 10), (10, 9, 11), (10, 11, 12), (10, 12, 13), (15, 14, 6), (14, 15, 16)])
_uv = me_mesh_056.uv_layers.new(name='UVTex')
_uv.uv.foreach_set('vector', [0.1686, 0.2774, 0.1597, 0.2735, 0.1636, 0.2887, 0.1547, 0.2847, 0.1636, 0.2887, 0.1597, 0.2735, 0.2233, 0.8859, 0.2206, 0.9054, 0.2174, 0.8997, 0.2206, 0.9054, 0.2233, 0.8859, 0.2286, 0.8711, 0.2206, 0.9054, 0.2286, 0.8711, 0.226, 0.8859, 0.226, 0.8859, 0.2286, 0.8711, 0.2286, 0.8773, 0.2286, 0.8773, 0.2286, 0.8711, 0.2323, 0.8582, 0.2286, 0.8773, 0.2323, 0.8582, 0.2291, 0.8802, 0.2291, 0.8802, 0.2323, 0.8582, 0.233, 0.8554, 0.2291, 0.8802, 0.233, 0.8554, 0.2333, 0.8657, 0.2291, 0.8802, 0.2333, 0.8657, 0.2292, 0.8798, 0.226, 0.8859, 0.2266, 0.8888, 0.2206, 0.9054, 0.2266, 0.8888, 0.226, 0.8859, 0.2267, 0.8883])
me_mesh_056.use_remesh_preserve_volume = False
me_mesh_056.use_remesh_preserve_attributes = False
me_mesh_056.use_mirror_vertex_groups = False
me_mesh_056.update()
me_mesh_055 = bpy.data.meshes.new('Mesh.055')
me_mesh_055.from_pydata([(4.669, -5.875, -9.201), (4.669, -5.875, 9.201), (-6.98, 5.874, 9.201), (-6.98, 5.874, -9.201), (6.98, 1.498, -9.201), (6.98, 1.498, 9.201)], [], [(0, 1, 4), (5, 4, 1), (2, 4, 3), (4, 2, 5)])
_uv = me_mesh_055.uv_layers.new(name='UVTex')
_uv.uv.foreach_set('vector', [0.1555, 0.2732, 0.1505, 0.2845, 0.1597, 0.2735, 0.1547, 0.2847, 0.1597, 0.2735, 0.1505, 0.2845, 0.0903, 0.7304, 0.002, 0.5189, 0.0903, 0.5238, 0.002, 0.5189, 0.0903, 0.7304, 0.002, 0.7256])
me_mesh_055.use_remesh_preserve_volume = False
me_mesh_055.use_remesh_preserve_attributes = False
me_mesh_055.use_mirror_vertex_groups = False
me_mesh_055.update()
me_mesh_054 = bpy.data.meshes.new('Mesh.054')
me_mesh_054.from_pydata([(-19.44, 2.045, 9.201), (-17.13, 9.417, -9.201), (-17.13, 9.417, 9.201), (-19.44, 2.045, -9.201), (19.44, -2.045, -9.201), (17.13, -9.417, -9.201), (17.13, -9.417, 9.201), (19.44, -2.045, 9.201)], [], [(0, 3, 2), (1, 2, 3), (4, 6, 5), (6, 4, 7)])
_uv = me_mesh_054.uv_layers.new(name='UVTex')
_uv.uv.foreach_set('vector', [0.0412, 0.2779, 0.0461, 0.2667, 0.037, 0.2777, 0.0419, 0.2664, 0.037, 0.2777, 0.0461, 0.2667, 0.4559, 0.5052, 0.2716, 0.7118, 0.2716, 0.5052, 0.2716, 0.7118, 0.4559, 0.5052, 0.4559, 0.7118])
me_mesh_054.use_remesh_preserve_volume = False
me_mesh_054.use_remesh_preserve_attributes = False
me_mesh_054.use_mirror_vertex_groups = False
me_mesh_054.update()
me_mesh_053 = bpy.data.meshes.new('Mesh.053')
me_mesh_053.from_pydata([(5.738, -47.62, -9.201), (-21.5, -40.68, -9.201), (5.738, -47.62, 7.461), (5.738, -47.62, 9.201), (-21.5, -40.68, 9.201), (19.19, 40.24, -9.201), (19.19, 40.24, 9.201), (21.5, 47.62, 9.201), (21.5, 47.62, -9.201)], [], [(0, 2, 1), (4, 1, 2), (3, 4, 2), (7, 5, 6), (5, 7, 8)])
_uv = me_mesh_053.uv_layers.new(name='UVTex')
_uv.uv.foreach_set('vector', [0.4132, 0.9191, 0.4135, 0.9865, 0.2611, 0.9192, 0.2598, 0.9937, 0.2611, 0.9192, 0.4135, 0.9865, 0.4135, 0.9937, 0.2598, 0.9937, 0.4135, 0.9865, 0.2955, 0.7118, 0.4798, 0.5052, 0.4798, 0.7118, 0.4798, 0.5052, 0.2955, 0.7118, 0.2955, 0.5052])
me_mesh_053.use_remesh_preserve_volume = False
me_mesh_053.use_remesh_preserve_attributes = False
me_mesh_053.use_mirror_vertex_groups = False
me_mesh_053.update()
me_mesh_052 = bpy.data.meshes.new('Mesh.052')
me_mesh_052.from_pydata([(26.45, -3.449, -9.201), (26.45, -3.449, 7.461), (0.772, 3.287, 7.461), (0.772, 3.287, -9.201), (26.47, -3.453, -9.201), (26.47, -3.453, 7.461), (24.76, -10.23, -9.201), (26.47, -3.454, -9.201), (-26.47, 10.23, -9.201), (-26.47, 10.23, 9.201), (0.772, 3.287, 9.201)], [], [(3, 0, 2), (2, 0, 1), (3, 0, 6), (4, 0, 5), (5, 0, 1), (6, 0, 7), (8, 2, 3), (2, 8, 9), (2, 9, 10)])
_uv = me_mesh_052.uv_layers.new(name='UVTex')
_uv.uv.foreach_set('vector', [0.4132, 0.9191, 0.3045, 0.9196, 0.4135, 0.9865, 0.4135, 0.9865, 0.3045, 0.9196, 0.3048, 0.987, 0.9296, 0.8366, 0.9049, 0.827, 0.9072, 0.8181, 0.9012, 0.8539, 0.9012, 0.8539, 0.8995, 0.8758, 0.8995, 0.8758, 0.9012, 0.8539, 0.8996, 0.8758, 0.9072, 0.8181, 0.9049, 0.827, 0.9049, 0.827, 0.0746, 0.2223, 0.0912, 0.2206, 0.0881, 0.2279, 0.0912, 0.2206, 0.0746, 0.2223, 0.0779, 0.2142, 0.0912, 0.2206, 0.0779, 0.2142, 0.0915, 0.2198])
me_mesh_052.use_remesh_preserve_volume = False
me_mesh_052.use_remesh_preserve_attributes = False
me_mesh_052.use_mirror_vertex_groups = False
me_mesh_052.update()
me_mesh_051 = bpy.data.meshes.new('Mesh.051')
me_mesh_051.from_pydata([(-12.85, 3.371, -9.201), (-40.09, 10.31, -9.201), (-40.09, 10.31, 9.201), (-40.09, 10.31, 7.461), (-12.85, 3.371, 9.201), (40.09, -10.31, -9.201), (40.09, -10.31, -9.201), (40.09, -10.31, 7.461), (40.07, -10.3, 9.201), (40.09, -10.31, 9.201), (14.39, -3.569, 7.461), (40.07, -10.3, -9.201), (14.39, -3.569, -9.201), (40.07, -10.3, 7.461)], [], [(0, 4, 1), (3, 1, 4), (2, 3, 4), (5, 11, 6), (7, 13, 9), (8, 9, 13), (10, 11, 12), (11, 10, 13)])
_uv = me_mesh_051.uv_layers.new(name='UVTex')
_uv.uv.foreach_set('vector', [0.4094, 0.8295, 0.4097, 0.9021, 0.2594, 0.8298, 0.2582, 0.8954, 0.2594, 0.8298, 0.4097, 0.9021, 0.2581, 0.9023, 0.2582, 0.8954, 0.4097, 0.9021, 0.9049, 0.827, 0.9049, 0.827, 0.9049, 0.827, 0.8995, 0.8758, 0.8996, 0.8758, 0.8994, 0.878, 0.8994, 0.878, 0.8994, 0.878, 0.8996, 0.8758, 0.0912, 0.2206, 0.0998, 0.2328, 0.0881, 0.2279, 0.0998, 0.2328, 0.0912, 0.2206, 0.1028, 0.2254])
me_mesh_051.use_remesh_preserve_volume = False
me_mesh_051.use_remesh_preserve_attributes = False
me_mesh_051.use_mirror_vertex_groups = False
me_mesh_051.update()
me_mesh_050 = bpy.data.meshes.new('Mesh.050')
me_mesh_050.from_pydata([(25.88, -19.81, -9.201), (24.53, -16.59, -9.201), (24.53, -16.59, 7.461), (25.88, -19.81, 7.461), (-25.88, 19.81, -9.201), (1.356, 12.87, -9.201), (1.356, 12.87, 9.201), (-25.88, 19.81, 7.461), (-25.88, 19.81, 9.201)], [], [(0, 3, 1), (2, 1, 3), (4, 6, 5), (6, 4, 7), (6, 7, 8)])
me_mesh_050.polygons.foreach_set('use_smooth', [1, 1, 0, 0, 0])
_uv = me_mesh_050.uv_layers.new(name='UVTex')
_uv.uv.foreach_set('vector', [0.6669, 0.8747, 0.6605, 0.9549, 0.6819, 0.8749, 0.6751, 0.9545, 0.6819, 0.8749, 0.6605, 0.9549, 0.0622, 0.2172, 0.0779, 0.2142, 0.0746, 0.2223, 0.0779, 0.2142, 0.0622, 0.2172, 0.0652, 0.2099, 0.0779, 0.2142, 0.0652, 0.2099, 0.0656, 0.2091])
me_mesh_050.use_remesh_preserve_volume = False
me_mesh_050.use_remesh_preserve_attributes = False
me_mesh_050.use_mirror_vertex_groups = False
me_mesh_050.update()
me_mesh_049 = bpy.data.meshes.new('Mesh.049')
me_mesh_049.from_pydata([(14.87, 6.134, 7.461), (-10.81, 12.87, 9.201), (-10.81, 12.87, 7.461), (14.87, 6.134, 9.201), (-14.87, -9.656, -9.201), (-13.52, -12.87, -9.201), (-13.52, -12.87, 7.461), (-14.87, -9.656, 7.461)], [], [(0, 3, 2), (1, 2, 3), (4, 6, 5), (6, 4, 7)])
me_mesh_049.polygons.foreach_set('use_smooth', [0, 0, 1, 1])
_uv = me_mesh_049.uv_layers.new(name='UVTex')
_uv.uv.foreach_set('vector', [0.3048, 0.987, 0.3048, 0.9942, 0.4135, 0.9865, 0.4135, 0.9937, 0.4135, 0.9865, 0.3048, 0.9942, 0.4823, 0.8716, 0.4631, 0.9593, 0.4637, 0.8713, 0.4631, 0.9593, 0.4823, 0.8716, 0.4812, 0.9589])
me_mesh_049.use_remesh_preserve_volume = False
me_mesh_049.use_remesh_preserve_attributes = False
me_mesh_049.use_mirror_vertex_groups = False
me_mesh_049.update()
me_mesh_048 = bpy.data.meshes.new('Mesh.048')
me_mesh_048.from_pydata([(-12.07, -14.25, -9.201), (-12.07, -14.25, 7.461), (-14.2, -11.49, -9.201), (-14.2, -11.49, 7.461), (10.25, -8.142, 7.461), (10.25, -8.142, -9.201), (14.2, 7.507, -9.201), (14.2, 7.507, 7.461), (12.49, 0.7346, -9.201), (14.2, 7.507, -9.201), (14.19, 7.512, 9.201), (14.19, 7.512, 7.461), (-11.49, 14.25, 7.461), (-11.49, 14.25, 9.201)], [], [(0, 1, 2), (3, 2, 1), (4, 5, 7), (8, 7, 5), (6, 7, 8), (9, 7, 6), (12, 10, 11), (10, 12, 13)])
me_mesh_048.polygons.foreach_set('use_smooth', [1, 1, 0, 0, 0, 0, 0, 0])
_uv = me_mesh_048.uv_layers.new(name='UVTex')
_uv.uv.foreach_set('vector', [0.6534, 0.8744, 0.6473, 0.9552, 0.6669, 0.8747, 0.6605, 0.9549, 0.6669, 0.8747, 0.6473, 0.9552, 0.6605, 0.9549, 0.6669, 0.8747, 0.7236, 0.9535, 0.7041, 0.8753, 0.7236, 0.9535, 0.6669, 0.8747, 0.7316, 0.8758, 0.7236, 0.9535, 0.7041, 0.8753, 0.7316, 0.8758, 0.7236, 0.9535, 0.7316, 0.8758, 0.0923, 0.2198, 0.1055, 0.2255, 0.1063, 0.2255, 0.1055, 0.2255, 0.0923, 0.2198, 0.0915, 0.2198])
me_mesh_048.use_remesh_preserve_volume = False
me_mesh_048.use_remesh_preserve_attributes = False
me_mesh_048.use_mirror_vertex_groups = False
me_mesh_048.update()
me_mesh_047 = bpy.data.meshes.new('Mesh.047')
me_mesh_047.from_pydata([(9.46, -1.339, 8.331), (11.57, 1.438, -8.331), (11.57, 1.438, 8.331), (9.46, -1.339, -8.331), (-11.57, 1.317, -8.331), (-9.431, -1.438, -8.331), (-9.431, -1.438, 8.331), (-11.57, 1.317, 8.331)], [], [(0, 3, 2), (1, 2, 3), (4, 6, 5), (6, 4, 7)])
me_mesh_047.polygons.foreach_set('use_smooth', [True] * 4)
_uv = me_mesh_047.uv_layers.new(name='UVTex')
_uv.uv.foreach_set('vector', [0.6364, 0.9554, 0.6422, 0.8743, 0.6473, 0.9552, 0.6534, 0.8744, 0.6473, 0.9552, 0.6422, 0.8743, 0.4637, 0.8713, 0.4454, 0.9597, 0.4454, 0.871, 0.4454, 0.9597, 0.4637, 0.8713, 0.4631, 0.9593])
me_mesh_047.use_remesh_preserve_volume = False
me_mesh_047.use_remesh_preserve_attributes = False
me_mesh_047.use_mirror_vertex_groups = False
me_mesh_047.update()
me_mesh_046 = bpy.data.meshes.new('Mesh.046')
me_mesh_046.from_pydata([(-9.111, -1.834, -8.331), (-9.111, -1.834, 8.331), (-5.882, -3.151, 8.331), (-5.882, -3.151, -8.331), (7.002, 0.3737, -8.331), (7.002, 0.3737, 8.331), (9.111, 3.151, 8.331), (9.111, 3.151, -8.331)], [], [(0, 3, 1), (2, 1, 3), (6, 4, 5), (4, 6, 7)])
me_mesh_046.polygons.foreach_set('use_smooth', [True] * 4)
_uv = me_mesh_046.uv_layers.new(name='UVTex')
_uv.uv.foreach_set('vector', [0.6422, 0.8743, 0.6342, 0.8741, 0.6364, 0.9554, 0.6287, 0.9556, 0.6364, 0.9554, 0.6342, 0.8741, 0.4165, 0.9604, 0.4055, 0.8703, 0.4069, 0.9606, 0.4055, 0.8703, 0.4165, 0.9604, 0.4155, 0.8705])
me_mesh_046.use_remesh_preserve_volume = False
me_mesh_046.use_remesh_preserve_attributes = False
me_mesh_046.use_mirror_vertex_groups = False
me_mesh_046.update()
me_mesh_045 = bpy.data.meshes.new('Mesh.045')
me_mesh_045.from_pydata([(1.617, -0.8773, -8.331), (5.072, -0.4039, -8.331), (1.617, -0.8773, 8.331), (5.072, -0.4039, 8.331), (-5.072, 0.8773, 8.331), (-5.072, 0.8773, -8.331), (-1.843, -0.4403, -8.331), (-1.843, -0.4403, 8.331)], [], [(0, 1, 2), (3, 2, 1), (4, 6, 5), (6, 4, 7)])
me_mesh_045.polygons.foreach_set('use_smooth', [True] * 4)
_uv = me_mesh_045.uv_layers.new(name='UVTex')
_uv.uv.foreach_set('vector', [0.63, 0.8741, 0.63, 0.8741, 0.6246, 0.9557, 0.6246, 0.9557, 0.6246, 0.9557, 0.63, 0.8741, 0.4293, 0.9601, 0.415, 0.8705, 0.4287, 0.8707, 0.415, 0.8705, 0.4293, 0.9601, 0.4161, 0.9604])
me_mesh_045.use_remesh_preserve_volume = False
me_mesh_045.use_remesh_preserve_attributes = False
me_mesh_045.use_mirror_vertex_groups = False
me_mesh_045.update()
me_mesh_044 = bpy.data.meshes.new('Mesh.044')
me_mesh_044.from_pydata([(3.335, 0.9123, -8.331), (3.335, 0.9123, 8.331), (0.1201, -0.4389, 8.331), (-3.335, -0.9123, 8.331), (-3.335, -0.9123, -8.331), (0.1201, -0.4389, -8.331)], [], [(0, 1, 5), (2, 5, 1), (3, 5, 4), (5, 3, 2)])
me_mesh_044.polygons.foreach_set('use_smooth', [True] * 4)
_uv = me_mesh_044.uv_layers.new(name='UVTex')
_uv.uv.foreach_set('vector', [0.6342, 0.8741, 0.6287, 0.9556, 0.63, 0.8741, 0.6246, 0.9557, 0.63, 0.8741, 0.6287, 0.9556, 0.4066, 0.9606, 0.4002, 0.8702, 0.4052, 0.8703, 0.4002, 0.8702, 0.4066, 0.9606, 0.4017, 0.9607])
me_mesh_044.use_remesh_preserve_volume = False
me_mesh_044.use_remesh_preserve_attributes = False
me_mesh_044.use_mirror_vertex_groups = False
me_mesh_044.update()
me_mesh_043 = bpy.data.meshes.new('Mesh.043')
me_mesh_043.from_pydata([(7.737, -12.22, -8.331), (7.737, -12.22, 8.331), (4.982, -14.35, -8.331), (-15.12, -2.892, 8.331), (-14.64, -6.347, 8.331), (-14.68, 0.5681, 8.331), (-11.15, -12.32, 8.331), (-13.29, -9.561, 8.331), (-10.58, 16.18, 8.331), (-8.376, -14.42, 8.331), (-5.148, -15.74, 8.331), (-1.688, -16.18, 8.331), (4.982, -14.35, 8.331), (11.16, -6.211, 8.331), (15.1, 9.443, 8.331), (9.845, -9.44, 8.331), (15.12, 9.439, 8.331), (1.767, -15.71, -8.331), (1.767, -15.71, 8.331)], [], [(0, 1, 2), (12, 2, 1), (3, 4, 5), (8, 5, 4), (7, 8, 4), (6, 8, 7), (9, 8, 6), (14, 8, 9), (10, 14, 9), (11, 14, 10), (18, 14, 11), (12, 14, 18), (1, 14, 12), (15, 14, 1), (13, 14, 15), (16, 14, 13), (17, 12, 2), (12, 17, 18)])
me_mesh_043.polygons.foreach_set('use_smooth', [1, 1, 0, 0, 0, 0, 0, 0, 0, 0, 0, 0, 0, 0, 0, 0, 1, 1])
_uv = me_mesh_043.uv_layers.new(name='UVTex')
_uv.uv.foreach_set('vector', [0.6422, 0.8743, 0.6364, 0.9554, 0.6342, 0.8741, 0.6287, 0.9556, 0.6342, 0.8741, 0.6364, 0.9554, 0.0191, 0.8269, 0.0207, 0.8227, 0.0183, 0.8314, 0.0167, 0.8526, 0.0183, 0.8314, 0.0207, 0.8227, 0.0231, 0.8192, 0.0167, 0.8526, 0.0207, 0.8227, 0.0261, 0.8165, 0.0167, 0.8526, 0.0231, 0.8192, 0.0294, 0.8148, 0.0167, 0.8526, 0.0261, 0.8165, 0.0429, 0.8534, 0.0167, 0.8526, 0.0294, 0.8148, 0.0328, 0.8143, 0.0429, 0.8534, 0.0294, 0.8148, 0.0362, 0.815, 0.0429, 0.8534, 0.0328, 0.8143, 0.0393, 0.8169, 0.0429, 0.8534, 0.0362, 0.815, 0.0418, 0.8198, 0.0429, 0.8534, 0.0393, 0.8169, 0.0436, 0.8235, 0.0429, 0.8534, 0.0418, 0.8198, 0.0446, 0.8277, 0.0429, 0.8534, 0.0436, 0.8235, 0.0447, 0.8323, 0.0429, 0.8534, 0.0446, 0.8277, 0.0429, 0.8534, 0.0429, 0.8534, 0.0447, 0.8323, 0.4002, 0.8702, 0.4018, 0.9607, 0.4003, 0.8702, 0.4018, 0.9607, 0.4002, 0.8702, 0.4017, 0.9607])
me_mesh_043.use_remesh_preserve_volume = False
me_mesh_043.use_remesh_preserve_attributes = False
me_mesh_043.use_mirror_vertex_groups = False
me_mesh_043.update()
me_mesh_042 = bpy.data.meshes.new('Mesh.042')
me_mesh_042.from_pydata([(-9.445, 1.004, -8.331), (-9.445, 1.004, 8.331), (-6.668, -1.104, 8.331), (-6.668, -1.104, -8.331), (6.69, -1.034, -8.331), (9.445, 1.104, -8.331), (9.445, 1.104, 8.331), (6.69, -1.034, 8.331)], [], [(0, 3, 1), (2, 1, 3), (4, 6, 5), (6, 4, 7)])
me_mesh_042.polygons.foreach_set('use_smooth', [True] * 4)
_uv = me_mesh_042.uv_layers.new(name='UVTex')
_uv.uv.foreach_set('vector', [0.6534, 0.8744, 0.6422, 0.8743, 0.6473, 0.9552, 0.6364, 0.9554, 0.6473, 0.9552, 0.6422, 0.8743, 0.4003, 0.8702, 0.4069, 0.9606, 0.4055, 0.8703, 0.4069, 0.9606, 0.4003, 0.8702, 0.4018, 0.9607])
me_mesh_042.use_remesh_preserve_volume = False
me_mesh_042.use_remesh_preserve_attributes = False
me_mesh_042.use_mirror_vertex_groups = False
me_mesh_042.update()
me_mesh_041 = bpy.data.meshes.new('Mesh.041')
me_mesh_041.from_pydata([(-3.151, -0.3092, -8.331), (-3.151, -0.3092, 8.331), (0.9485, 15.3, 8.331), (0.9485, 15.3, -8.331), (0.3736, -13.19, 8.331), (0.3736, -13.19, -8.331), (3.151, -15.3, -8.331), (3.151, -15.3, 8.331)], [], [(0, 1, 3), (2, 3, 1), (4, 6, 5), (6, 4, 7)])
me_mesh_041.polygons.foreach_set('use_smooth', [0, 0, 1, 1])
_uv = me_mesh_041.uv_layers.new(name='UVTex')
_uv.uv.foreach_set('vector', [0.6771, 0.8722, 0.6693, 0.9539, 0.6022, 0.8725, 0.6059, 0.9508, 0.6022, 0.8725, 0.6693, 0.9539, 0.4454, 0.9597, 0.4287, 0.8707, 0.4454, 0.871, 0.4287, 0.8707, 0.4454, 0.9597, 0.4293, 0.9601])
me_mesh_041.use_remesh_preserve_volume = False
me_mesh_041.use_remesh_preserve_attributes = False
me_mesh_041.use_mirror_vertex_groups = False
me_mesh_041.update()
me_mesh_040 = bpy.data.meshes.new('Mesh.040')
me_mesh_040.from_pydata([(3.036, -15.74, -8.331), (6.495, -16.18, 8.331), (3.036, -15.74, 8.331), (6.495, -16.18, -8.331), (-2.396, 16.18, -8.331), (-6.495, 0.5681, -8.331), (-6.495, 0.5681, 8.331), (-2.396, 16.18, 8.331)], [], [(0, 3, 2), (1, 2, 3), (4, 6, 5), (6, 4, 7)])
me_mesh_040.polygons.foreach_set('use_smooth', [1, 1, 0, 0])
_uv = me_mesh_040.uv_layers.new(name='UVTex')
_uv.uv.foreach_set('vector', [0.6287, 0.8745, 0.6139, 0.875, 0.6254, 0.9551, 0.6106, 0.9556, 0.6254, 0.9551, 0.6139, 0.875, 0.4132, 0.9191, 0.3481, 0.9868, 0.3478, 0.9194, 0.3481, 0.9868, 0.4132, 0.9191, 0.4135, 0.9865])
me_mesh_040.use_remesh_preserve_volume = False
me_mesh_040.use_remesh_preserve_attributes = False
me_mesh_040.use_mirror_vertex_groups = False
me_mesh_040.update()
me_mesh_039 = bpy.data.meshes.new('Mesh.039')
me_mesh_039.from_pydata([(6.838, 1.756, 8.331), (8.155, 4.984, -8.331), (8.155, 4.984, 8.331), (6.838, 1.756, -8.331), (-8.155, -4.547, 8.331), (-8.155, -4.547, -8.331), (-4.696, -4.984, -8.331), (-4.696, -4.984, 8.331)], [], [(0, 3, 2), (1, 2, 3), (4, 6, 5), (6, 4, 7)])
me_mesh_039.polygons.foreach_set('use_smooth', [True] * 4)
_uv = me_mesh_039.uv_layers.new(name='UVTex')
_uv.uv.foreach_set('vector', [0.6473, 0.9552, 0.6534, 0.8744, 0.6605, 0.9549, 0.6669, 0.8747, 0.6605, 0.9549, 0.6534, 0.8744, 0.4161, 0.9604, 0.4052, 0.8703, 0.415, 0.8705, 0.4052, 0.8703, 0.4161, 0.9604, 0.4066, 0.9606])
me_mesh_039.use_remesh_preserve_volume = False
me_mesh_039.use_remesh_preserve_attributes = False
me_mesh_039.use_mirror_vertex_groups = False
me_mesh_039.update()
me_mesh_038 = bpy.data.meshes.new('Mesh.038')
me_mesh_038.from_pydata([(-13.14, 1.544, -8.331), (-12.7, 5.004, -8.331), (-12.7, 5.004, 8.331), (-13.14, 1.544, 8.331), (11.82, -5.004, -8.331), (11.82, -5.004, 8.331), (13.14, -1.775, 8.331), (13.14, -1.775, -8.331)], [], [(0, 3, 1), (2, 1, 3), (6, 4, 5), (4, 6, 7)])
me_mesh_038.polygons.foreach_set('use_smooth', [True] * 4)
_uv = me_mesh_038.uv_layers.new(name='UVTex')
_uv.uv.foreach_set('vector', [0.6608, 0.8728, 0.655, 0.9542, 0.6771, 0.8722, 0.6693, 0.9539, 0.6771, 0.8722, 0.655, 0.9542, 0.4299, 0.9601, 0.4155, 0.8705, 0.4165, 0.9604, 0.4155, 0.8705, 0.4299, 0.9601, 0.4293, 0.8707])
me_mesh_038.use_remesh_preserve_volume = False
me_mesh_038.use_remesh_preserve_attributes = False
me_mesh_038.use_mirror_vertex_groups = False
me_mesh_038.update()
me_mesh_037 = bpy.data.meshes.new('Mesh.037')
me_mesh_037.from_pydata([(0.2366, -3.457, -8.331), (0.2366, -3.457, 8.331), (-0.2366, -0.002403, 8.331), (-0.2366, -0.002403, -8.331), (0.2003, 3.457, -8.331), (0.2003, 3.457, 8.331)], [], [(0, 1, 3), (2, 3, 1), (4, 2, 3), (2, 4, 5)])
me_mesh_037.polygons.foreach_set('use_smooth', [True] * 4)
_uv = me_mesh_037.uv_layers.new(name='UVTex')
_uv.uv.foreach_set('vector', [0.6819, 0.8749, 0.6751, 0.9545, 0.6971, 0.8752, 0.6899, 0.9542, 0.6971, 0.8752, 0.6751, 0.9545, 0.5158, 0.8721, 0.4984, 0.9585, 0.5001, 0.8719, 0.4984, 0.9585, 0.5158, 0.8721, 0.5136, 0.9582])
me_mesh_037.use_remesh_preserve_volume = False
me_mesh_037.use_remesh_preserve_attributes = False
me_mesh_037.use_mirror_vertex_groups = False
me_mesh_037.update()
me_mesh_036 = bpy.data.meshes.new('Mesh.036')
me_mesh_036.from_pydata([(17.0, 51.0, -9.201), (-17.0, 61.66, 9.201), (17.0, 51.0, 9.201), (-17.0, 61.66, -9.201), (6.268, -58.2, -9.201), (6.742, -61.66, -9.201), (6.742, -61.66, 7.461), (6.268, -58.2, 7.461)], [], [(0, 3, 2), (1, 2, 3), (4, 6, 5), (6, 4, 7)])
me_mesh_036.polygons.foreach_set('use_smooth', [0, 0, 1, 1])
_uv = me_mesh_036.uv_layers.new(name='UVTex')
_uv.uv.foreach_set('vector', [0.0454, 0.0349, 0.1497, 0.0174, 0.0485, 0.0958, 0.1547, 0.0779, 0.0485, 0.0958, 0.1497, 0.0174, 0.5001, 0.8719, 0.4812, 0.9589, 0.4823, 0.8716, 0.4812, 0.9589, 0.5001, 0.8719, 0.4984, 0.9585])
me_mesh_036.use_remesh_preserve_volume = False
me_mesh_036.use_remesh_preserve_attributes = False
me_mesh_036.use_mirror_vertex_groups = False
me_mesh_036.update()
me_mesh_035 = bpy.data.meshes.new('Mesh.035')
me_mesh_035.from_pydata([(77.68, -112.9, -8.163), (77.68, -112.9, -9.201), (77.68, -87.32, -6.306), (77.68, -87.32, -9.201), (-77.68, 112.9, -9.201), (-43.67, 102.3, -9.201), (-43.67, 102.3, 9.201), (-77.68, 112.9, 9.201)], [], [(0, 1, 2), (3, 2, 1), (6, 4, 5), (4, 6, 7)])
_uv = me_mesh_035.uv_layers.new(name='UVTex')
_uv.uv.foreach_set('vector', [0.2082, 0.6548, 0.2082, 0.6471, 0.0185, 0.6685, 0.0185, 0.6471, 0.0185, 0.6685, 0.2082, 0.6471, 0.0984, 0.2624, 0.0858, 0.2424, 0.1031, 0.251, 0.0858, 0.2424, 0.0984, 0.2624, 0.0811, 0.2537])
me_mesh_035.use_remesh_preserve_volume = False
me_mesh_035.use_remesh_preserve_attributes = False
me_mesh_035.use_mirror_vertex_groups = False
me_mesh_035.update()
me_mesh_034 = bpy.data.meshes.new('Mesh.034')
me_mesh_034.from_pydata([(0.0, -2.857, -2.583), (0.0, 28.47, 2.583), (0.0, 28.47, -2.583), (0.0, -2.857, 0.3117), (0.0, -28.47, -2.583), (0.0, -28.47, -1.545)], [], [(3, 0, 1), (1, 0, 2), (3, 4, 5), (3, 0, 4)])
_uv = me_mesh_034.uv_layers.new(name='UVTex')
_uv.uv.foreach_set('vector', [0.2462, 0.669, 0.2462, 0.6475, 0.0143, 0.6858, 0.0143, 0.6858, 0.2462, 0.6475, 0.0143, 0.6475, 0.0185, 0.6685, 0.2082, 0.6471, 0.2082, 0.6548, 0.0185, 0.6685, 0.0185, 0.6471, 0.2082, 0.6471])
me_mesh_034.use_remesh_preserve_volume = False
me_mesh_034.use_remesh_preserve_attributes = False
me_mesh_034.use_mirror_vertex_groups = False
me_mesh_034.update()
me_mesh_033 = bpy.data.meshes.new('Mesh.033')
me_mesh_033.from_pydata([(-7.709, -9.481, -2.583), (-7.709, -35.63, -2.583), (-7.709, -9.481, -0.6874), (7.709, 4.301, -2.583), (7.709, 4.301, 0.3117), (7.709, 35.63, 2.583), (7.709, 35.63, -2.583)], [], [(0, 1, 2), (5, 3, 4), (3, 5, 6)])
_uv = me_mesh_033.uv_layers.new(name='UVTex')
_uv.uv.foreach_set('vector', [0.1981, 0.6729, 0.0046, 0.6729, 0.1981, 0.687, 0.0143, 0.6858, 0.2462, 0.6475, 0.2462, 0.669, 0.2462, 0.6475, 0.0143, 0.6858, 0.0143, 0.6475])
me_mesh_033.use_remesh_preserve_volume = False
me_mesh_033.use_remesh_preserve_attributes = False
me_mesh_033.use_mirror_vertex_groups = False
me_mesh_033.update()
me_mesh_032 = bpy.data.meshes.new('Mesh.032')
me_mesh_032.from_pydata([(4.603, 5.903, -1.468), (-4.602, 20.24, 1.468), (-4.602, 20.24, -1.468), (4.603, 5.903, 0.4279), (4.603, -20.24, -1.468)], [], [(0, 3, 2), (1, 2, 3), (4, 0, 3)])
_uv = me_mesh_032.uv_layers.new(name='UVTex')
_uv.uv.foreach_set('vector', [0.0583, 0.6786, 0.0583, 0.6927, 0.1845, 0.6786, 0.1845, 0.7004, 0.1845, 0.6786, 0.0583, 0.6927, 0.0046, 0.6729, 0.1981, 0.6729, 0.1981, 0.687])
me_mesh_032.use_remesh_preserve_volume = False
me_mesh_032.use_remesh_preserve_attributes = False
me_mesh_032.use_mirror_vertex_groups = False
me_mesh_032.update()
me_mesh_031 = bpy.data.meshes.new('Mesh.031')
me_mesh_031.from_pydata([(-12.31, 35.63, 2.583), (-12.31, 4.86, 0.3523), (-3.106, -35.63, -2.583), (12.31, 4.301, 0.3117), (12.31, 35.63, 2.583), (12.31, -35.63, -2.583), (12.31, -21.31, -1.545), (-3.106, -9.481, -0.6874), (-3.106, -9.481, -2.583), (-12.31, 4.86, -2.583)], [], [(0, 1, 4), (7, 4, 1), (2, 4, 7), (5, 4, 2), (3, 4, 5), (6, 3, 5), (9, 7, 8), (7, 9, 1)])
_uv = me_mesh_031.uv_layers.new(name='UVTex')
_uv.uv.foreach_set('vector', [0.8289, 0.9967, 0.8288, 0.8728, 0.9868, 0.9989, 0.8893, 0.8185, 0.9868, 0.9989, 0.8288, 0.8728, 0.8892, 0.7147, 0.9868, 0.9989, 0.8893, 0.8185, 0.9867, 0.7227, 0.9868, 0.9989, 0.8892, 0.7147, 0.9867, 0.8775, 0.9868, 0.9989, 0.9867, 0.7227, 0.9867, 0.7782, 0.9867, 0.8775, 0.9867, 0.7227, 0.1845, 0.6786, 0.0583, 0.6927, 0.0583, 0.6786, 0.0583, 0.6927, 0.1845, 0.6786, 0.1845, 0.7004])
me_mesh_031.use_remesh_preserve_volume = False
me_mesh_031.use_remesh_preserve_attributes = False
me_mesh_031.use_mirror_vertex_groups = False
me_mesh_031.update()
me_mesh_030 = bpy.data.meshes.new('Mesh.030')
me_mesh_030.from_pydata([(-43.55, 35.63, -9.201), (11.98, 35.63, -9.201), (36.6, 35.63, -9.201), (43.55, 35.63, -9.201), (36.6, 35.63, -4.035), (-43.55, 35.63, 9.201), (43.55, 35.63, 9.201), (11.98, 4.86, -6.266), (11.98, 35.63, -4.035), (21.18, -9.481, -7.306), (21.18, -35.63, -9.201), (36.6, -35.63, -9.201), (36.6, 4.301, -6.306), (36.6, -21.31, -8.163)], [], [(0, 1, 5), (8, 5, 1), (4, 5, 8), (2, 3, 4), (6, 4, 3), (5, 4, 6), (4, 7, 8), (7, 4, 9), (9, 4, 10), (10, 4, 11), (11, 4, 12), (11, 12, 13)])
_uv = me_mesh_030.uv_layers.new(name='UVTex')
_uv.uv.foreach_set('vector', [0.512, 0.753, 0.7107, 0.7537, 0.5118, 0.8208, 0.7107, 0.7722, 0.5118, 0.8208, 0.7107, 0.7537, 0.7956, 0.7723, 0.5118, 0.8208, 0.7107, 0.7722, 0.7956, 0.754, 0.8191, 0.7541, 0.7956, 0.7723, 0.8192, 0.8192, 0.7956, 0.7723, 0.8191, 0.7541, 0.5118, 0.8208, 0.7956, 0.7723, 0.8192, 0.8192, 0.9868, 0.9989, 0.8288, 0.8728, 0.8289, 0.9967, 0.8288, 0.8728, 0.9868, 0.9989, 0.8893, 0.8185, 0.8893, 0.8185, 0.9868, 0.9989, 0.8892, 0.7147, 0.8892, 0.7147, 0.9868, 0.9989, 0.9867, 0.7227, 0.9867, 0.7227, 0.9868, 0.9989, 0.9867, 0.8775, 0.9867, 0.7227, 0.9867, 0.8775, 0.9867, 0.7782])
me_mesh_030.use_remesh_preserve_volume = False
me_mesh_030.use_remesh_preserve_attributes = False
me_mesh_030.use_mirror_vertex_groups = False
me_mesh_030.update()
me_mesh_029 = bpy.data.meshes.new('Mesh.029')
me_mesh_029.from_pydata([(36.6, -21.31, -8.163), (36.6, -35.63, -9.201), (36.6, -21.31, -9.201), (-43.55, 35.63, -9.201), (11.98, 35.63, -9.201), (11.98, 35.63, -4.035), (36.6, 35.63, -4.035), (43.55, 35.63, -9.201), (36.6, 35.63, -9.201), (43.55, 35.63, 9.201), (-43.55, 35.63, 9.201)], [], [(0, 1, 2), (10, 4, 3), (4, 10, 5), (5, 10, 6), (6, 7, 8), (7, 6, 9), (9, 6, 10)])
_uv = me_mesh_029.uv_layers.new(name='UVTex')
_uv.uv.foreach_set('vector', [0.1104, 0.6488, 0.2164, 0.6411, 0.1104, 0.6411, 0.116, 0.204, 0.1494, 0.2233, 0.1076, 0.2015, 0.1494, 0.2233, 0.116, 0.204, 0.1518, 0.224, 0.1518, 0.224, 0.116, 0.204, 0.1703, 0.2337, 0.1703, 0.2337, 0.1732, 0.2357, 0.168, 0.2329, 0.1732, 0.2357, 0.1703, 0.2337, 0.1815, 0.2382, 0.1815, 0.2382, 0.1703, 0.2337, 0.116, 0.204])
me_mesh_029.use_remesh_preserve_volume = False
me_mesh_029.use_remesh_preserve_attributes = False
me_mesh_029.use_mirror_vertex_groups = False
me_mesh_029.update()
me_mesh_028 = bpy.data.meshes.new('Mesh.028')
me_mesh_028.from_pydata([(-12.31, 4.86, -2.583), (-12.31, 35.63, 2.583), (-12.31, 35.63, -2.583), (-12.31, 4.86, 0.3523), (12.31, -21.31, -2.583), (12.31, -35.63, -2.583), (12.31, -21.31, -1.545)], [], [(0, 3, 2), (1, 2, 3), (4, 5, 6)])
_uv = me_mesh_028.uv_layers.new(name='UVTex')
_uv.uv.foreach_set('vector', [0.0137, 0.6826, 0.0137, 0.7043, 0.2414, 0.6826, 0.2414, 0.7208, 0.2414, 0.6826, 0.0137, 0.7043, 0.1104, 0.6411, 0.2164, 0.6411, 0.1104, 0.6488])
me_mesh_028.use_remesh_preserve_volume = False
me_mesh_028.use_remesh_preserve_attributes = False
me_mesh_028.use_mirror_vertex_groups = False
me_mesh_028.update()
me_mesh_027 = bpy.data.meshes.new('Mesh.027')
me_mesh_027.from_pydata([(-50.92, 66.32, -9.201), (-47.91, 65.37, -9.201), (-50.94, 66.33, -9.201), (-47.91, 65.37, 9.201), (-50.94, 66.33, 9.201), (-50.94, 66.33, 7.461), (26.31, 4.93, -4.035), (50.94, 4.93, -4.035), (50.94, 4.93, -9.201), (35.52, -66.33, -9.201), (35.52, -40.18, -9.201), (50.94, -66.33, -9.201), (50.94, -52.01, -9.201), (50.94, -26.4, -9.201), (26.31, 4.93, -9.201), (26.31, -25.84, -9.201), (26.31, -25.84, -6.266)], [], [(0, 1, 2), (5, 2, 1), (3, 5, 1), (4, 5, 3), (14, 8, 6), (7, 6, 8), (11, 10, 9), (10, 14, 15), (14, 10, 8), (8, 10, 11), (8, 11, 12), (8, 12, 13), (14, 16, 15), (16, 14, 6)])
me_mesh_027.polygons.foreach_set('use_smooth', [1, 1, 1, 1, 0, 0, 0, 0, 0, 0, 0, 0, 0, 0])
_uv = me_mesh_027.uv_layers.new(name='UVTex')
_uv.uv.foreach_set('vector', [0.4188, 0.826, 0.4055, 0.8266, 0.4189, 0.826, 0.4189, 0.9677, 0.4189, 0.826, 0.4055, 0.8266, 0.4055, 0.9818, 0.4189, 0.9677, 0.4055, 0.8266, 0.4189, 0.9825, 0.4189, 0.9677, 0.4055, 0.9818, 0.7107, 0.7537, 0.7956, 0.754, 0.7107, 0.7722, 0.7956, 0.7723, 0.7107, 0.7722, 0.7956, 0.754, 0.0, 0.0, 0.0, 0.0, 0.0, 0.0, 0.0, 0.0, 0.0, 0.0, 0.0, 0.0, 0.0, 0.0, 0.0, 0.0, 0.0, 0.0, 0.0, 0.0, 0.0, 0.0, 0.0, 0.0, 0.0, 0.0, 0.0, 0.0, 0.0, 0.0, 0.0, 0.0, 0.0, 0.0, 0.0, 0.0, 0.2414, 0.6826, 0.0137, 0.7043, 0.0137, 0.6826, 0.0137, 0.7043, 0.2414, 0.6826, 0.2414, 0.7208])
me_mesh_027.use_remesh_preserve_volume = False
me_mesh_027.use_remesh_preserve_attributes = False
me_mesh_027.use_mirror_vertex_groups = False
me_mesh_027.update()
me_mesh_026 = bpy.data.meshes.new('Mesh.026')
me_mesh_026.from_pydata([(0.06184, 0.1633, -9.201), (2.969, -1.124, -9.201), (2.969, -1.124, 9.201), (-2.969, 1.124, -9.201), (-2.953, 1.119, -9.201), (-2.969, 1.124, 7.461), (0.06184, 0.1633, 9.201), (-2.969, 1.124, 9.201)], [], [(0, 1, 6), (2, 6, 1), (3, 0, 4), (0, 3, 5), (0, 5, 6), (6, 5, 7)])
me_mesh_026.polygons.foreach_set('use_smooth', [True] * 6)
_uv = me_mesh_026.uv_layers.new(name='UVTex')
_uv.uv.foreach_set('vector', [0.4055, 0.8266, 0.3925, 0.8273, 0.4055, 0.9818, 0.3925, 0.981, 0.4055, 0.9818, 0.3925, 0.8273, 0.114, 0.2254, 0.1157, 0.226, 0.114, 0.2254, 0.1157, 0.226, 0.114, 0.2254, 0.1063, 0.2255, 0.1157, 0.226, 0.1063, 0.2255, 0.1072, 0.2262, 0.1072, 0.2262, 0.1063, 0.2255, 0.1055, 0.2255])
me_mesh_026.use_remesh_preserve_volume = False
me_mesh_026.use_remesh_preserve_attributes = False
me_mesh_026.use_mirror_vertex_groups = False
me_mesh_026.update()
me_mesh_025 = bpy.data.meshes.new('Mesh.025')
me_mesh_025.from_pydata([(0.07935, 0.1555, -9.201), (2.828, -1.442, -9.201), (0.07935, 0.1555, 9.201), (2.828, -1.442, 9.201), (-2.828, 1.442, 9.201), (-2.828, 1.442, -9.201)], [], [(0, 1, 2), (3, 2, 1), (4, 0, 5), (0, 4, 2)])
me_mesh_025.polygons.foreach_set('use_smooth', [True] * 4)
_uv = me_mesh_025.uv_layers.new(name='UVTex')
_uv.uv.foreach_set('vector', [0.3925, 0.8273, 0.38, 0.828, 0.3925, 0.981, 0.38, 0.9803, 0.3925, 0.981, 0.38, 0.828, 0.1072, 0.2262, 0.1174, 0.2264, 0.1157, 0.226, 0.1174, 0.2264, 0.1072, 0.2262, 0.1089, 0.2266])
me_mesh_025.use_remesh_preserve_volume = False
me_mesh_025.use_remesh_preserve_attributes = False
me_mesh_025.use_mirror_vertex_groups = False
me_mesh_025.update()
me_mesh_024 = bpy.data.meshes.new('Mesh.024')
me_mesh_024.from_pydata([(0.0959, 0.1459, -9.201), (2.652, -1.744, -9.201), (0.0959, 0.1459, 9.201), (2.652, -1.744, 9.201), (-2.652, 1.744, 9.201), (-2.652, 1.744, -9.201)], [], [(0, 1, 2), (3, 2, 1), (4, 0, 5), (0, 4, 2)])
me_mesh_024.polygons.foreach_set('use_smooth', [True] * 4)
_uv = me_mesh_024.uv_layers.new(name='UVTex')
_uv.uv.foreach_set('vector', [0.38, 0.828, 0.368, 0.8286, 0.38, 0.9803, 0.368, 0.9797, 0.38, 0.9803, 0.368, 0.8286, 0.1089, 0.2266, 0.119, 0.2267, 0.1174, 0.2264, 0.119, 0.2267, 0.1089, 0.2266, 0.1105, 0.2269])
me_mesh_024.use_remesh_preserve_volume = False
me_mesh_024.use_remesh_preserve_attributes = False
me_mesh_024.use_mirror_vertex_groups = False
me_mesh_024.update()
me_mesh_023 = bpy.data.meshes.new('Mesh.023')
me_mesh_023.from_pydata([(0.1114, 0.1345, -9.201), (2.445, -2.024, -9.201), (0.1114, 0.1345, 9.201), (2.445, -2.024, 9.201), (-2.445, 2.024, 9.201), (-2.445, 2.024, -9.201)], [], [(0, 1, 2), (3, 2, 1), (4, 0, 5), (0, 4, 2)])
me_mesh_023.polygons.foreach_set('use_smooth', [True] * 4)
_uv = me_mesh_023.uv_layers.new(name='UVTex')
_uv.uv.foreach_set('vector', [0.368, 0.8286, 0.3567, 0.8292, 0.368, 0.9797, 0.3567, 0.9791, 0.368, 0.9797, 0.3567, 0.8292, 0.1105, 0.2269, 0.1204, 0.2267, 0.119, 0.2267, 0.1204, 0.2267, 0.1105, 0.2269, 0.1119, 0.2269])
me_mesh_023.use_remesh_preserve_volume = False
me_mesh_023.use_remesh_preserve_attributes = False
me_mesh_023.use_mirror_vertex_groups = False
me_mesh_023.update()
me_mesh_022 = bpy.data.meshes.new('Mesh.022')
me_mesh_022.from_pydata([(2.208, -2.28, -9.201), (2.208, -2.28, 9.201), (-2.208, 2.28, 9.201), (-2.208, 2.28, -9.201), (0.1254, 0.1215, -9.201), (0.1254, 0.1215, 9.201)], [], [(0, 1, 4), (5, 4, 1), (2, 4, 3), (4, 2, 5)])
me_mesh_022.polygons.foreach_set('use_smooth', [True] * 4)
_uv = me_mesh_022.uv_layers.new(name='UVTex')
_uv.uv.foreach_set('vector', [0.3463, 0.8297, 0.3463, 0.9785, 0.3567, 0.8292, 0.3567, 0.9791, 0.3567, 0.8292, 0.3463, 0.9785, 0.1119, 0.2269, 0.1218, 0.2265, 0.1204, 0.2267, 0.1218, 0.2265, 0.1119, 0.2269, 0.1133, 0.2267])
me_mesh_022.use_remesh_preserve_volume = False
me_mesh_022.use_remesh_preserve_attributes = False
me_mesh_022.use_mirror_vertex_groups = False
me_mesh_022.update()
me_mesh_021 = bpy.data.meshes.new('Mesh.021')
me_mesh_021.from_pydata([(1.945, -2.509, -9.201), (1.945, -2.509, 9.201), (0.138, 0.107, 9.201), (0.138, 0.107, -9.201), (-1.945, 2.509, -9.201), (-1.945, 2.509, 9.201)], [], [(0, 1, 3), (2, 3, 1), (4, 2, 3), (2, 4, 5)])
me_mesh_021.polygons.foreach_set('use_smooth', [True] * 4)
_uv = me_mesh_021.uv_layers.new(name='UVTex')
_uv.uv.foreach_set('vector', [0.3367, 0.8302, 0.3367, 0.978, 0.3463, 0.8297, 0.3463, 0.9785, 0.3463, 0.8297, 0.3367, 0.978, 0.1218, 0.2265, 0.1144, 0.2264, 0.1229, 0.2262, 0.1144, 0.2264, 0.1218, 0.2265, 0.1133, 0.2267])
me_mesh_021.use_remesh_preserve_volume = False
me_mesh_021.use_remesh_preserve_attributes = False
me_mesh_021.use_mirror_vertex_groups = False
me_mesh_021.update()
me_mesh_020 = bpy.data.meshes.new('Mesh.020')
me_mesh_020.from_pydata([(1.658, -2.707, -9.201), (1.658, -2.707, 9.201), (0.1489, 0.0912, 9.201), (0.1489, 0.0912, -9.201), (-1.658, 2.707, -9.201), (-1.658, 2.707, 9.201)], [], [(0, 1, 3), (2, 3, 1), (4, 2, 3), (2, 4, 5)])
me_mesh_020.polygons.foreach_set('use_smooth', [True] * 4)
_uv = me_mesh_020.uv_layers.new(name='UVTex')
_uv.uv.foreach_set('vector', [0.3282, 0.8307, 0.3282, 0.9775, 0.3367, 0.8302, 0.3367, 0.978, 0.3367, 0.8302, 0.3282, 0.9775, 0.1229, 0.2262, 0.1155, 0.2258, 0.1239, 0.2256, 0.1155, 0.2258, 0.1229, 0.2262, 0.1144, 0.2264])
me_mesh_020.use_remesh_preserve_volume = False
me_mesh_020.use_remesh_preserve_attributes = False
me_mesh_020.use_mirror_vertex_groups = False
me_mesh_020.update()
me_mesh_019 = bpy.data.meshes.new('Mesh.019')
me_mesh_019.from_pydata([(1.351, -2.872, -9.201), (1.351, -2.872, 9.201), (0.1581, 0.07435, 9.201), (0.1581, 0.07435, -9.201), (-1.351, 2.872, -9.201), (-1.351, 2.872, 9.201)], [], [(0, 1, 3), (2, 3, 1), (4, 2, 3), (2, 4, 5)])
me_mesh_019.polygons.foreach_set('use_smooth', [True] * 4)
_uv = me_mesh_019.uv_layers.new(name='UVTex')
_uv.uv.foreach_set('vector', [0.3207, 0.831, 0.3207, 0.9771, 0.3282, 0.8307, 0.3282, 0.9775, 0.3282, 0.8307, 0.3207, 0.9771, 0.1239, 0.2256, 0.1163, 0.225, 0.1247, 0.2248, 0.1163, 0.225, 0.1239, 0.2256, 0.1155, 0.2258])
me_mesh_019.use_remesh_preserve_volume = False
me_mesh_019.use_remesh_preserve_attributes = False
me_mesh_019.use_mirror_vertex_groups = False
me_mesh_019.update()
me_mesh_018 = bpy.data.meshes.new('Mesh.018')
me_mesh_018.from_pydata([(1.028, -3.003, -9.201), (1.028, -3.003, 9.201), (0.1651, 0.0565, 9.201), (0.1651, 0.0565, -9.201), (-1.028, 3.003, -9.201), (-1.028, 3.003, 9.201)], [], [(0, 1, 3), (2, 3, 1), (4, 2, 3), (2, 4, 5)])
me_mesh_018.polygons.foreach_set('use_smooth', [True] * 4)
_uv = me_mesh_018.uv_layers.new(name='UVTex')
_uv.uv.foreach_set('vector', [0.3142, 0.8314, 0.3142, 0.9767, 0.3207, 0.831, 0.3207, 0.9771, 0.3207, 0.831, 0.3142, 0.9767, 0.1247, 0.2248, 0.1169, 0.224, 0.1254, 0.2238, 0.1169, 0.224, 0.1247, 0.2248, 0.1163, 0.225])
me_mesh_018.use_remesh_preserve_volume = False
me_mesh_018.use_remesh_preserve_attributes = False
me_mesh_018.use_mirror_vertex_groups = False
me_mesh_018.update()
me_mesh_017 = bpy.data.meshes.new('Mesh.017')
me_mesh_017.from_pydata([(0.6922, -3.098, -9.201), (0.6922, -3.098, 9.201), (0.1705, 0.03805, 9.201), (0.1705, 0.03805, -9.201), (-0.6922, 3.098, -9.201), (-0.6922, 3.098, 9.201)], [], [(0, 1, 3), (2, 3, 1), (4, 2, 3), (2, 4, 5)])
me_mesh_017.polygons.foreach_set('use_smooth', [True] * 4)
_uv = me_mesh_017.uv_layers.new(name='UVTex')
_uv.uv.foreach_set('vector', [0.309, 0.8317, 0.309, 0.9764, 0.3142, 0.8314, 0.3142, 0.9767, 0.3142, 0.8314, 0.309, 0.9764, 0.1254, 0.2238, 0.1173, 0.2228, 0.1258, 0.2227, 0.1173, 0.2228, 0.1254, 0.2238, 0.1169, 0.224])
me_mesh_017.use_remesh_preserve_volume = False
me_mesh_017.use_remesh_preserve_attributes = False
me_mesh_017.use_mirror_vertex_groups = False
me_mesh_017.update()
me_mesh_016 = bpy.data.meshes.new('Mesh.016')
me_mesh_016.from_pydata([(0.3481, -3.155, -9.201), (0.3481, -3.155, 9.201), (0.1736, 0.0192, 9.201), (0.1736, 0.0192, -9.201), (-0.3481, 3.155, -9.201), (-0.3481, 3.155, 9.201)], [], [(0, 1, 3), (2, 3, 1), (4, 2, 3), (2, 4, 5)])
me_mesh_016.polygons.foreach_set('use_smooth', [True] * 4)
_uv = me_mesh_016.uv_layers.new(name='UVTex')
_uv.uv.foreach_set('vector', [0.3049, 0.8319, 0.3049, 0.9762, 0.309, 0.8317, 0.309, 0.9764, 0.309, 0.8317, 0.3049, 0.9762, 0.1258, 0.2227, 0.1175, 0.2215, 0.126, 0.2213, 0.1175, 0.2215, 0.1258, 0.2227, 0.1173, 0.2228])
me_mesh_016.use_remesh_preserve_volume = False
me_mesh_016.use_remesh_preserve_attributes = False
me_mesh_016.use_mirror_vertex_groups = False
me_mesh_016.update()
me_mesh_015 = bpy.data.meshes.new('Mesh.015')
me_mesh_015.from_pydata([(0.0873, -18.27, -9.201), (0.0873, -18.27, 9.201), (0.0873, 15.1, -9.201), (0.0873, 15.1, 9.201), (-0.0873, 18.27, -9.201), (-0.0873, 18.27, 9.201)], [], [(0, 1, 2), (3, 2, 1), (4, 3, 2), (3, 4, 5)])
me_mesh_015.polygons.foreach_set('use_smooth', [0, 0, 1, 1])
_uv = me_mesh_015.uv_layers.new(name='UVTex')
_uv.uv.foreach_set('vector', [0.414, 0.9159, 0.4143, 0.9904, 0.26, 0.9182, 0.2603, 0.9899, 0.26, 0.9182, 0.4143, 0.9904, 0.126, 0.2213, 0.1174, 0.2201, 0.1259, 0.2199, 0.1174, 0.2201, 0.126, 0.2213, 0.1175, 0.2215])
me_mesh_015.use_remesh_preserve_volume = False
me_mesh_015.use_remesh_preserve_attributes = False
me_mesh_015.use_mirror_vertex_groups = False
me_mesh_015.update()
me_mesh_014 = bpy.data.meshes.new('Mesh.014')
me_mesh_014.from_pydata([(42.4, -16.69, 9.201), (44.7, -1.676, -9.201), (44.7, -1.676, 9.201), (42.4, -16.69, -9.201), (-44.7, 16.69, -9.201), (-44.7, -16.69, -9.201), (-44.7, -16.69, 9.201), (-44.7, 16.69, 9.201)], [], [(0, 3, 2), (1, 2, 3), (4, 6, 5), (6, 4, 7)])
me_mesh_014.polygons.foreach_set('use_smooth', [1, 1, 0, 0])
_uv = me_mesh_014.uv_layers.new(name='UVTex')
_uv.uv.foreach_set('vector', [0.5116, 0.6125, 0.5119, 0.4999, 0.5885, 0.6129, 0.5855, 0.5004, 0.5885, 0.6129, 0.5119, 0.4999, 0.0552, 0.1705, 0.0494, 0.169, 0.0541, 0.1577, 0.0494, 0.169, 0.0552, 0.1705, 0.0505, 0.1819])
me_mesh_014.use_remesh_preserve_volume = False
me_mesh_014.use_remesh_preserve_attributes = False
me_mesh_014.use_mirror_vertex_groups = False
me_mesh_014.update()
me_mesh_013 = bpy.data.meshes.new('Mesh.013')
me_mesh_013.from_pydata([(0.9272, -0.0843, -9.201), (1.372, 15.09, 9.201), (1.372, 15.09, -9.201), (0.9272, -0.0843, 9.201), (-1.372, -15.09, -9.201), (-1.372, -15.09, 9.201)], [], [(3, 0, 1), (1, 0, 2), (3, 4, 5), (3, 0, 4)])
me_mesh_013.polygons.foreach_set('use_smooth', [True] * 4)
_uv = me_mesh_013.uv_layers.new(name='UVTex')
_uv.uv.foreach_set('vector', [0.5885, 0.6129, 0.5855, 0.5004, 0.6648, 0.6134, 0.6648, 0.6134, 0.5855, 0.5004, 0.6585, 0.5008, 0.1845, 0.2481, 0.1732, 0.2357, 0.1815, 0.2382, 0.1845, 0.2481, 0.1762, 0.2455, 0.1732, 0.2357])
me_mesh_013.use_remesh_preserve_volume = False
me_mesh_013.use_remesh_preserve_attributes = False
me_mesh_013.use_mirror_vertex_groups = False
me_mesh_013.update()
me_mesh_012 = bpy.data.meshes.new('Mesh.012')
me_mesh_012.from_pydata([(0.7083, 0.0299, -9.201), (-0.7083, 15.15, 9.201), (-0.7083, 15.15, -9.201), (0.7083, 0.0299, 9.201), (0.2637, -15.15, -9.201), (0.2637, -15.15, 9.201)], [], [(3, 0, 1), (1, 0, 2), (3, 4, 5), (3, 0, 4)])
me_mesh_012.polygons.foreach_set('use_smooth', [True] * 4)
_uv = me_mesh_012.uv_layers.new(name='UVTex')
_uv.uv.foreach_set('vector', [0.6648, 0.6134, 0.6585, 0.5008, 0.7394, 0.6138, 0.7394, 0.6138, 0.6585, 0.5008, 0.73, 0.5012, 0.1858, 0.2572, 0.1762, 0.2455, 0.1845, 0.2481, 0.1858, 0.2572, 0.1775, 0.2546, 0.1762, 0.2455])
me_mesh_012.use_remesh_preserve_volume = False
me_mesh_012.use_remesh_preserve_attributes = False
me_mesh_012.use_mirror_vertex_groups = False
me_mesh_012.update()
me_mesh_011 = bpy.data.meshes.new('Mesh.011')
me_mesh_011.from_pydata([(0.5797, 1.692, -9.201), (-1.996, 13.43, 9.201), (-1.996, 13.43, -9.201), (0.5797, 1.692, 9.201), (1.996, -13.43, -9.201), (1.996, -13.43, 9.201)], [], [(3, 0, 1), (1, 0, 2), (3, 4, 5), (3, 0, 4)])
me_mesh_011.polygons.foreach_set('use_smooth', [True] * 4)
_uv = me_mesh_011.uv_layers.new(name='UVTex')
_uv.uv.foreach_set('vector', [0.7394, 0.6138, 0.73, 0.5012, 0.7962, 0.6141, 0.7962, 0.6141, 0.73, 0.5012, 0.7843, 0.5015, 0.1854, 0.2653, 0.1775, 0.2546, 0.1858, 0.2572, 0.1854, 0.2653, 0.1771, 0.2627, 0.1775, 0.2546])
me_mesh_011.use_remesh_preserve_volume = False
me_mesh_011.use_remesh_preserve_attributes = False
me_mesh_011.use_mirror_vertex_groups = False
me_mesh_011.update()
me_mesh_010 = bpy.data.meshes.new('Mesh.010')
me_mesh_010.from_pydata([(0.8954, 0.255, 9.201), (0.8954, 0.255, -9.201), (-4.152, 14.58, -9.201), (-4.152, 14.58, 9.201), (1.576, -2.843, 9.201), (4.151, -14.58, -9.201), (4.151, -14.58, 9.201), (1.576, -2.843, -9.201)], [], [(0, 1, 3), (2, 3, 1), (4, 5, 6), (5, 4, 7)])
me_mesh_010.polygons.foreach_set('use_smooth', [True] * 4)
_uv = me_mesh_010.uv_layers.new(name='UVTex')
_uv.uv.foreach_set('vector', [0.6864, 0.6041, 0.684, 0.5058, 0.6052, 0.6061, 0.6029, 0.5078, 0.6052, 0.6061, 0.684, 0.5058, 0.1838, 0.2707, 0.1771, 0.2627, 0.1854, 0.2653, 0.1771, 0.2627, 0.1838, 0.2707, 0.1754, 0.2682])
me_mesh_010.use_remesh_preserve_volume = False
me_mesh_010.use_remesh_preserve_attributes = False
me_mesh_010.use_mirror_vertex_groups = False
me_mesh_010.update()
me_mesh_009 = bpy.data.meshes.new('Mesh.009')
me_mesh_009.from_pydata([(-5.904, 13.96, 9.201), (-5.904, 13.96, -9.201), (0.8574, 0.3627, -9.201), (0.8574, 0.3627, 9.201), (5.904, -13.96, -9.201), (5.904, -13.96, 9.201)], [], [(2, 0, 3), (1, 0, 2), (3, 4, 5), (4, 3, 2)])
me_mesh_009.polygons.foreach_set('use_smooth', [True] * 4)
_uv = me_mesh_009.uv_layers.new(name='UVTex')
_uv.uv.foreach_set('vector', [0.6029, 0.5078, 0.52, 0.6038, 0.6052, 0.6061, 0.5177, 0.5097, 0.52, 0.6038, 0.6029, 0.5078, 0.1796, 0.2777, 0.1785, 0.2659, 0.1833, 0.2722, 0.1785, 0.2659, 0.1796, 0.2777, 0.1748, 0.2714])
me_mesh_009.use_remesh_preserve_volume = False
me_mesh_009.use_remesh_preserve_attributes = False
me_mesh_009.use_mirror_vertex_groups = False
me_mesh_009.update()
me_mesh_008 = bpy.data.meshes.new('Mesh.008')
me_mesh_008.from_pydata([(-5.313, 9.721, 9.201), (-7.568, 13.13, -9.201), (-7.568, 13.13, 9.201), (-5.313, 9.721, -9.201), (0.8066, 0.4649, 9.201), (7.568, -13.13, -9.201), (7.568, -13.13, 9.201), (0.8066, 0.4649, -9.201)], [], [(0, 3, 2), (1, 2, 3), (4, 5, 6), (5, 4, 7)])
me_mesh_008.polygons.foreach_set('use_smooth', [True] * 4)
_uv = me_mesh_008.uv_layers.new(name='UVTex')
_uv.uv.foreach_set('vector', [0.1426, 0.076, 0.1322, 0.0185, 0.1298, 0.0783, 0.1194, 0.0208, 0.1298, 0.0783, 0.1322, 0.0185, 0.1744, 0.2817, 0.1748, 0.2714, 0.1796, 0.2777, 0.1748, 0.2714, 0.1744, 0.2817, 0.1696, 0.2754])
me_mesh_008.use_remesh_preserve_volume = False
me_mesh_008.use_remesh_preserve_attributes = False
me_mesh_008.use_mirror_vertex_groups = False
me_mesh_008.update()
me_mesh_007 = bpy.data.meshes.new('Mesh.007')
me_mesh_007.from_pydata([(-6.059, 7.478, 9.201), (-6.059, 7.478, -9.201), (3.804, -4.068, -9.201), (3.804, -4.068, 9.201), (6.059, -7.478, -9.201), (6.059, -7.478, 9.201)], [], [(2, 0, 3), (1, 0, 2), (3, 4, 5), (4, 3, 2)])
me_mesh_007.polygons.foreach_set('use_smooth', [True] * 4)
_uv = me_mesh_007.uv_layers.new(name='UVTex')
_uv.uv.foreach_set('vector', [0.1194, 0.0208, 0.0781, 0.0866, 0.1298, 0.0783, 0.0716, 0.0305, 0.0781, 0.0866, 0.1194, 0.0208, 0.168, 0.2841, 0.1649, 0.2772, 0.1697, 0.2835, 0.1649, 0.2772, 0.168, 0.2841, 0.1632, 0.2778])
me_mesh_007.use_remesh_preserve_volume = False
me_mesh_007.use_remesh_preserve_attributes = False
me_mesh_007.use_mirror_vertex_groups = False
me_mesh_007.update()
me_mesh_006 = bpy.data.meshes.new('Mesh.006')
me_mesh_006.from_pydata([(0.6695, 0.6469, -9.201), (-10.53, 10.9, 9.201), (-10.53, 10.9, -9.201), (0.6695, 0.6469, 9.201), (10.53, -10.9, 9.201), (10.53, -10.9, -9.201)], [], [(0, 2, 3), (1, 3, 2), (3, 5, 4), (3, 0, 5)])
me_mesh_006.polygons.foreach_set('use_smooth', [True] * 4)
_uv = me_mesh_006.uv_layers.new(name='UVTex')
_uv.uv.foreach_set('vector', [0.0872, 0.0256, 0.0135, 0.0393, 0.0887, 0.0837, 0.0181, 0.0959, 0.0887, 0.0837, 0.0135, 0.0393, 0.1605, 0.2851, 0.1729, 0.2729, 0.168, 0.2841, 0.1605, 0.2851, 0.1655, 0.2738, 0.1729, 0.2729])
me_mesh_006.use_remesh_preserve_volume = False
me_mesh_006.use_remesh_preserve_attributes = False
me_mesh_006.use_mirror_vertex_groups = False
me_mesh_006.update()
me_mesh_005 = bpy.data.meshes.new('Mesh.005')
me_mesh_005.from_pydata([(0.5853, 0.724, -9.201), (-11.79, 9.528, -9.201), (-11.79, 9.528, 9.201), (11.79, -9.528, -9.201), (11.79, -9.528, 9.201), (0.5853, 0.724, 9.201)], [], [(0, 1, 5), (2, 5, 1), (4, 0, 3), (0, 4, 5)])
me_mesh_005.polygons.foreach_set('use_smooth', [True] * 4)
_uv = me_mesh_005.uv_layers.new(name='UVTex')
_uv.uv.foreach_set('vector', [0.0679, 0.0294, 0.014, 0.0393, 0.0668, 0.0884, 0.0113, 0.099, 0.0668, 0.0884, 0.014, 0.0393, 0.1605, 0.2851, 0.1572, 0.2734, 0.1655, 0.2738, 0.1572, 0.2734, 0.1605, 0.2851, 0.1523, 0.2846])
me_mesh_005.use_remesh_preserve_volume = False
me_mesh_005.use_remesh_preserve_attributes = False
me_mesh_005.use_mirror_vertex_groups = False
me_mesh_005.update()
me_mesh_004 = bpy.data.meshes.new('Mesh.004')
me_mesh_004.from_pydata([(0.4923, 0.7902, -9.201), (-12.86, 8.014, -9.201), (-12.86, 8.014, 9.201), (12.86, -8.014, -9.201), (12.86, -8.014, 9.201), (0.4923, 0.7902, 9.201)], [], [(0, 1, 5), (2, 5, 1), (4, 0, 3), (0, 4, 5)])
me_mesh_004.polygons.foreach_set('use_smooth', [True] * 4)
_uv = me_mesh_004.uv_layers.new(name='UVTex')
_uv.uv.foreach_set('vector', [0.1191, 0.0214, 0.0661, 0.0311, 0.1196, 0.08, 0.065, 0.0903, 0.1196, 0.08, 0.0661, 0.0311, 0.1523, 0.2846, 0.1484, 0.2715, 0.1572, 0.2734, 0.1484, 0.2715, 0.1523, 0.2846, 0.1435, 0.2827])
me_mesh_004.use_remesh_preserve_volume = False
me_mesh_004.use_remesh_preserve_attributes = False
me_mesh_004.use_mirror_vertex_groups = False
me_mesh_004.update()
me_mesh_003 = bpy.data.meshes.new('Mesh.003')
me_mesh_003.from_pydata([(0.3919, 0.8445, -9.201), (-13.75, 6.379, -9.201), (-13.75, 6.379, 9.201), (13.75, -6.379, -9.201), (13.75, -6.379, 9.201), (0.3919, 0.8445, 9.201)], [], [(0, 1, 5), (2, 5, 1), (4, 0, 3), (0, 4, 5)])
me_mesh_003.polygons.foreach_set('use_smooth', [True] * 4)
_uv = me_mesh_003.uv_layers.new(name='UVTex')
_uv.uv.foreach_set('vector', [0.0661, 0.0311, 0.0122, 0.0411, 0.065, 0.0903, 0.0094, 0.1009, 0.065, 0.0903, 0.0122, 0.0411, 0.1435, 0.2827, 0.1393, 0.2685, 0.1484, 0.2715, 0.1393, 0.2685, 0.1435, 0.2827, 0.1343, 0.2797])
me_mesh_003.use_remesh_preserve_volume = False
me_mesh_003.use_remesh_preserve_attributes = False
me_mesh_003.use_mirror_vertex_groups = False
me_mesh_003.update()
me_mesh_002 = bpy.data.meshes.new('Mesh.002')
me_mesh_002.from_pydata([(-17.62, 14.68, -9.201), (-75.78, 15.7, -9.201), (-17.62, 14.68, 9.201), (-75.78, 15.7, 9.201), (75.78, -15.7, -9.201), (61.64, -10.17, -9.201), (75.78, -15.7, 9.201), (61.64, -10.17, 9.201)], [], [(0, 1, 2), (3, 2, 1), (6, 5, 4), (5, 6, 7)])
me_mesh_002.polygons.foreach_set('use_smooth', [0, 0, 1, 1])
_uv = me_mesh_002.uv_layers.new(name='UVTex')
_uv.uv.foreach_set('vector', [0.2772, 0.0074, 0.4691, 0.0267, 0.2862, 0.0678, 0.4732, 0.091, 0.2862, 0.0678, 0.4691, 0.0267, 0.1343, 0.2797, 0.13, 0.2644, 0.1393, 0.2685, 0.13, 0.2644, 0.1343, 0.2797, 0.1251, 0.2756])
me_mesh_002.use_remesh_preserve_volume = False
me_mesh_002.use_remesh_preserve_attributes = False
me_mesh_002.use_mirror_vertex_groups = False
me_mesh_002.update()
me_mesh_001 = bpy.data.meshes.new('Mesh.001')
me_mesh_001.from_pydata([(-111.8, -2.961, 9.201), (-111.4, 84.97, 9.201), (-53.28, 83.95, 9.201), (-106.5, -2.961, 9.201), (-79.95, -2.961, 9.201), (-79.97, -2.961, 9.201), (-52.71, -9.9, 9.201), (-19.27, 73.29, 9.201), (-25.47, -16.84, 9.201), (-12.02, 71.02, 9.201), (0.2079, -23.58, 9.201), (6.145, -25.82, 9.201), (3.238, -24.54, 9.201), (8.894, -27.42, 9.201), (11.45, -29.31, 9.201), (24.54, 59.56, 9.201), (15.87, -33.87, 9.201), (13.78, -31.47, 9.201), (17.67, -36.49, 9.201), (20.38, -42.23, 9.201), (19.18, -39.29, 9.201), (21.24, -45.29, 9.201), (21.76, -48.43, 9.201), (21.93, -51.6, 9.201), (21.93, -84.97, 9.201), (25.98, 59.11, 9.201), (109.0, -84.97, 9.201), (53.48, 46.35, 9.201), (40.12, 53.57, 9.201), (65.85, 37.54, 9.201), (77.05, 27.29, 9.201), (89.17, 12.34, 9.201), (86.91, 15.75, 9.201), (95.29, 3.081, 9.201), (102.0, -10.51, 9.201), (107.1, -24.84, 9.201), (110.4, -39.67, 9.201), (107.8, -27.93, 9.201), (111.8, -54.79, 9.201), (111.3, -69.96, 9.201), (-111.4, 84.97, -9.201), (-53.28, 83.95, -9.201)], [], [(0, 3, 1), (2, 1, 3), (5, 2, 3), (4, 2, 5), (6, 2, 4), (7, 2, 6), (8, 7, 6), (10, 7, 8), (9, 7, 10), (15, 9, 10), (12, 15, 10), (11, 15, 12), (13, 15, 11), (14, 15, 13), (17, 15, 14), (16, 15, 17), (18, 15, 16), (20, 15, 18), (19, 15, 20), (21, 15, 19), (22, 15, 21), (23, 15, 22), (24, 15, 23), (26, 15, 24), (25, 15, 26), (28, 25, 26), (27, 28, 26), (29, 27, 26), (30, 29, 26), (32, 30, 26), (31, 32, 26), (33, 31, 26), (34, 33, 26), (35, 34, 26), (37, 35, 26), (36, 37, 26), (39, 36, 26), (38, 36, 39), (2, 40, 41), (40, 2, 1)])
_uv = me_mesh_001.uv_layers.new(name='UVTex')
_uv.uv.foreach_set('vector', [0.0126, 0.869, 0.0178, 0.8692, 0.0039, 0.9842, 0.0615, 0.9848, 0.0039, 0.9842, 0.0178, 0.8692, 0.044, 0.87, 0.0615, 0.9848, 0.0178, 0.8692, 0.044, 0.87, 0.0615, 0.9848, 0.044, 0.87, 0.0716, 0.8618, 0.0615, 0.9848, 0.044, 0.87, 0.0962, 0.9719, 0.0615, 0.9848, 0.0716, 0.8618, 0.0992, 0.8536, 0.0962, 0.9719, 0.0716, 0.8618, 0.1253, 0.8456, 0.0962, 0.9719, 0.0992, 0.8536, 0.1036, 0.9691, 0.0962, 0.9719, 0.1253, 0.8456, 0.1409, 0.9553, 0.1036, 0.9691, 0.1253, 0.8456, 0.1284, 0.8444, 0.1409, 0.9553, 0.1253, 0.8456, 0.1314, 0.8428, 0.1409, 0.9553, 0.1284, 0.8444, 0.1343, 0.8408, 0.1409, 0.9553, 0.1314, 0.8428, 0.137, 0.8384, 0.1409, 0.9553, 0.1343, 0.8408, 0.1395, 0.8357, 0.1409, 0.9553, 0.137, 0.8384, 0.1418, 0.8326, 0.1409, 0.9553, 0.1395, 0.8357, 0.1439, 0.8292, 0.1409, 0.9553, 0.1418, 0.8326, 0.1456, 0.8256, 0.1409, 0.9553, 0.1439, 0.8292, 0.1471, 0.8218, 0.1409, 0.9553, 0.1456, 0.8256, 0.1483, 0.8178, 0.1409, 0.9553, 0.1471, 0.8218, 0.1491, 0.8137, 0.1409, 0.9553, 0.1483, 0.8178, 0.1496, 0.8095, 0.1409, 0.9553, 0.1491, 0.8137, 0.153, 0.7658, 0.1409, 0.9553, 0.1496, 0.8095, 0.2391, 0.7686, 0.1409, 0.9553, 0.153, 0.7658, 0.1424, 0.9547, 0.1409, 0.9553, 0.2391, 0.7686, 0.1569, 0.9479, 0.1424, 0.9547, 0.2391, 0.7686, 0.1708, 0.9389, 0.1569, 0.9479, 0.2391, 0.7686, 0.1839, 0.9278, 0.1708, 0.9389, 0.2391, 0.7686, 0.1961, 0.9147, 0.1839, 0.9278, 0.2391, 0.7686, 0.207, 0.8999, 0.1961, 0.9147, 0.2391, 0.7686, 0.2095, 0.8955, 0.207, 0.8999, 0.2391, 0.7686, 0.2165, 0.8835, 0.2095, 0.8955, 0.2391, 0.7686, 0.2246, 0.8659, 0.2165, 0.8835, 0.2391, 0.7686, 0.231, 0.8473, 0.2246, 0.8659, 0.2391, 0.7686, 0.232, 0.8433, 0.231, 0.8473, 0.2391, 0.7686, 0.2358, 0.828, 0.232, 0.8433, 0.2391, 0.7686, 0.2398, 0.7883, 0.2358, 0.828, 0.2391, 0.7686, 0.2387, 0.8082, 0.2358, 0.828, 0.2398, 0.7883, 0.0811, 0.2537, 0.0598, 0.2231, 0.0858, 0.2424, 0.0598, 0.2231, 0.0811, 0.2537, 0.0551, 0.2344])
me_mesh_001.use_remesh_preserve_volume = False
me_mesh_001.use_remesh_preserve_attributes = False
me_mesh_001.use_mirror_vertex_groups = False
me_mesh_001.update()
me_mesh = bpy.data.meshes.new('Mesh')
me_mesh.from_pydata([(-111.4, 84.97, 0.0), (-111.8, -2.961, 0.0), (-106.5, -2.961, 0.0), (-79.97, -2.961, 0.0), (-79.95, -2.961, 0.0), (-52.71, -9.9, 0.0), (-53.28, 83.95, 0.0), (-19.27, 73.29, 0.0), (-25.47, -16.84, 0.0), (-12.02, 71.02, 0.0), (0.2079, -23.58, 0.0), (3.238, -24.54, 0.0), (6.145, -25.82, 0.0), (8.894, -27.42, 0.0), (11.45, -29.31, 0.0), (13.78, -31.47, 0.0), (15.87, -33.87, 0.0), (17.67, -36.49, 0.0), (19.18, -39.29, 0.0), (20.38, -42.23, 0.0), (24.54, 59.56, 0.0), (21.24, -45.29, 0.0), (21.76, -48.43, 0.0), (21.93, -51.6, 0.0), (21.93, -84.97, 0.0), (109.0, -84.97, 0.0), (25.98, 59.11, 0.0), (40.12, 53.57, 0.0), (53.48, 46.35, 0.0), (65.85, 37.54, 0.0), (77.05, 27.29, 0.0), (86.91, 15.75, 0.0), (89.17, 12.34, 0.0), (95.29, 3.081, 0.0), (102.0, -10.51, 0.0), (107.1, -24.84, 0.0), (107.8, -27.93, 0.0), (111.3, -69.96, 0.0), (110.4, -39.67, 0.0), (111.8, -54.79, 0.0)], [], [(0, 2, 1), (2, 0, 6), (2, 6, 3), (3, 6, 4), (4, 6, 5), (5, 6, 7), (5, 7, 8), (8, 7, 10), (10, 7, 9), (10, 9, 20), (10, 20, 11), (11, 20, 12), (12, 20, 13), (13, 20, 14), (14, 20, 15), (15, 20, 16), (16, 20, 17), (17, 20, 18), (18, 20, 19), (19, 20, 21), (21, 20, 22), (22, 20, 23), (23, 20, 24), (24, 20, 25), (25, 20, 26), (25, 26, 27), (25, 27, 28), (25, 28, 29), (25, 29, 30), (25, 30, 31), (25, 31, 32), (25, 32, 33), (25, 33, 34), (25, 34, 35), (25, 35, 36), (25, 36, 38), (25, 38, 37), (37, 38, 39)])
_uv = me_mesh.uv_layers.new(name='UVTex')
_uv.uv.foreach_set('vector', [0.0551, 0.2344, 0.0543, 0.2019, 0.0522, 0.2006, 0.0543, 0.2019, 0.0551, 0.2344, 0.0811, 0.2537, 0.0543, 0.2019, 0.0811, 0.2537, 0.0655, 0.2091, 0.0655, 0.2091, 0.0811, 0.2537, 0.0656, 0.2091, 0.0656, 0.2091, 0.0811, 0.2537, 0.0779, 0.2142, 0.0779, 0.2142, 0.0811, 0.2537, 0.0984, 0.2624, 0.0779, 0.2142, 0.0984, 0.2624, 0.0915, 0.2198, 0.0915, 0.2198, 0.0984, 0.2624, 0.1055, 0.2255, 0.1055, 0.2255, 0.0984, 0.2624, 0.1024, 0.2643, 0.1055, 0.2255, 0.1024, 0.2643, 0.1241, 0.2752, 0.1055, 0.2255, 0.1241, 0.2752, 0.1072, 0.2262, 0.1072, 0.2262, 0.1241, 0.2752, 0.1089, 0.2266, 0.1089, 0.2266, 0.1241, 0.2752, 0.1105, 0.2269, 0.1105, 0.2269, 0.1241, 0.2752, 0.1119, 0.2269, 0.1119, 0.2269, 0.1241, 0.2752, 0.1133, 0.2267, 0.1133, 0.2267, 0.1241, 0.2752, 0.1144, 0.2264, 0.1144, 0.2264, 0.1241, 0.2752, 0.1155, 0.2258, 0.1155, 0.2258, 0.1241, 0.2752, 0.1163, 0.225, 0.1163, 0.225, 0.1241, 0.2752, 0.1169, 0.224, 0.1169, 0.224, 0.1241, 0.2752, 0.1173, 0.2228, 0.1173, 0.2228, 0.1241, 0.2752, 0.1175, 0.2215, 0.1175, 0.2215, 0.1241, 0.2752, 0.1174, 0.2201, 0.1174, 0.2201, 0.1241, 0.2752, 0.116, 0.204, 0.116, 0.204, 0.1241, 0.2752, 0.1815, 0.2382, 0.1815, 0.2382, 0.1241, 0.2752, 0.1251, 0.2756, 0.1815, 0.2382, 0.1251, 0.2756, 0.1343, 0.2797, 0.1815, 0.2382, 0.1343, 0.2797, 0.1435, 0.2827, 0.1815, 0.2382, 0.1435, 0.2827, 0.1523, 0.2846, 0.1815, 0.2382, 0.1523, 0.2846, 0.1605, 0.2851, 0.1815, 0.2382, 0.1605, 0.2851, 0.168, 0.2841, 0.1815, 0.2382, 0.168, 0.2841, 0.1697, 0.2835, 0.1815, 0.2382, 0.1697, 0.2835, 0.1744, 0.2817, 0.1815, 0.2382, 0.1744, 0.2817, 0.1796, 0.2777, 0.1815, 0.2382, 0.1796, 0.2777, 0.1833, 0.2722, 0.1815, 0.2382, 0.1833, 0.2722, 0.1838, 0.2707, 0.1815, 0.2382, 0.1838, 0.2707, 0.1854, 0.2653, 0.1815, 0.2382, 0.1854, 0.2653, 0.1845, 0.2481, 0.1845, 0.2481, 0.1854, 0.2653, 0.1858, 0.2572])
me_mesh.use_remesh_preserve_volume = False
me_mesh.use_remesh_preserve_attributes = False
me_mesh.use_mirror_vertex_groups = False
me_mesh.update()

# ---- objects
ob_mesh_089 = bpy.data.objects.new('Mesh.089', me_mesh_089)
ob_mesh_088 = bpy.data.objects.new('Mesh.088', me_mesh_088)
ob_mesh_087 = bpy.data.objects.new('Mesh.087', me_mesh_087)
ob_mesh_086 = bpy.data.objects.new('Mesh.086', me_mesh_086)
ob_mesh_085 = bpy.data.objects.new('Mesh.085', me_mesh_085)
ob_mesh_084 = bpy.data.objects.new('Mesh.084', me_mesh_084)
ob_mesh_083 = bpy.data.objects.new('Mesh.083', me_mesh_083)
ob_mesh_082 = bpy.data.objects.new('Mesh.082', me_mesh_082)
ob_mesh_081 = bpy.data.objects.new('Mesh.081', me_mesh_081)
ob_mesh_080 = bpy.data.objects.new('Mesh.080', me_mesh_080)
ob_mesh_079 = bpy.data.objects.new('Mesh.079', me_mesh_079)
ob_mesh_078 = bpy.data.objects.new('Mesh.078', me_mesh_078)
ob_mesh_077 = bpy.data.objects.new('Mesh.077', me_mesh_077)
ob_mesh_076 = bpy.data.objects.new('Mesh.076', me_mesh_076)
ob_mesh_075 = bpy.data.objects.new('Mesh.075', me_mesh_075)
ob_mesh_074 = bpy.data.objects.new('Mesh.074', me_mesh_074)
ob_mesh_073 = bpy.data.objects.new('Mesh.073', me_mesh_073)
ob_mesh_072 = bpy.data.objects.new('Mesh.072', me_mesh_072)
ob_mesh_071 = bpy.data.objects.new('Mesh.071', me_mesh_071)
ob_mesh_070 = bpy.data.objects.new('Mesh.070', me_mesh_070)
ob_mesh_069 = bpy.data.objects.new('Mesh.069', me_mesh_069)
ob_mesh_068 = bpy.data.objects.new('Mesh.068', me_mesh_068)
ob_mesh_067 = bpy.data.objects.new('Mesh.067', me_mesh_067)
ob_mesh_066 = bpy.data.objects.new('Mesh.066', me_mesh_066)
ob_mesh_065 = bpy.data.objects.new('Mesh.065', me_mesh_065)
ob_mesh_064 = bpy.data.objects.new('Mesh.064', me_mesh_064)
ob_mesh_063 = bpy.data.objects.new('Mesh.063', me_mesh_063)
ob_mesh_062 = bpy.data.objects.new('Mesh.062', me_mesh_062)
ob_mesh_061 = bpy.data.objects.new('Mesh.061', me_mesh_061)
ob_mesh_060 = bpy.data.objects.new('Mesh.060', me_mesh_060)
ob_mesh_059 = bpy.data.objects.new('Mesh.059', me_mesh_059)
ob_mesh_058 = bpy.data.objects.new('Mesh.058', me_mesh_058)
ob_mesh_057 = bpy.data.objects.new('Mesh.057', me_mesh_057)
ob_mesh_056 = bpy.data.objects.new('Mesh.056', me_mesh_056)
ob_mesh_055 = bpy.data.objects.new('Mesh.055', me_mesh_055)
ob_mesh_054 = bpy.data.objects.new('Mesh.054', me_mesh_054)
ob_mesh_053 = bpy.data.objects.new('Mesh.053', me_mesh_053)
ob_mesh_052 = bpy.data.objects.new('Mesh.052', me_mesh_052)
ob_mesh_051 = bpy.data.objects.new('Mesh.051', me_mesh_051)
ob_mesh_050 = bpy.data.objects.new('Mesh.050', me_mesh_050)
ob_mesh_049 = bpy.data.objects.new('Mesh.049', me_mesh_049)
ob_mesh_048 = bpy.data.objects.new('Mesh.048', me_mesh_048)
ob_mesh_047 = bpy.data.objects.new('Mesh.047', me_mesh_047)
ob_mesh_046 = bpy.data.objects.new('Mesh.046', me_mesh_046)
ob_mesh_045 = bpy.data.objects.new('Mesh.045', me_mesh_045)
ob_mesh_044 = bpy.data.objects.new('Mesh.044', me_mesh_044)
ob_mesh_043 = bpy.data.objects.new('Mesh.043', me_mesh_043)
ob_mesh_042 = bpy.data.objects.new('Mesh.042', me_mesh_042)
ob_mesh_041 = bpy.data.objects.new('Mesh.041', me_mesh_041)
ob_mesh_040 = bpy.data.objects.new('Mesh.040', me_mesh_040)
ob_mesh_039 = bpy.data.objects.new('Mesh.039', me_mesh_039)
ob_mesh_038 = bpy.data.objects.new('Mesh.038', me_mesh_038)
ob_mesh_037 = bpy.data.objects.new('Mesh.037', me_mesh_037)
ob_mesh_036 = bpy.data.objects.new('Mesh.036', me_mesh_036)
ob_mesh_035 = bpy.data.objects.new('Mesh.035', me_mesh_035)
ob_mesh_034 = bpy.data.objects.new('Mesh.034', me_mesh_034)
ob_mesh_033 = bpy.data.objects.new('Mesh.033', me_mesh_033)
ob_mesh_032 = bpy.data.objects.new('Mesh.032', me_mesh_032)
ob_mesh_031 = bpy.data.objects.new('Mesh.031', me_mesh_031)
ob_mesh_030 = bpy.data.objects.new('Mesh.030', me_mesh_030)
ob_mesh_029 = bpy.data.objects.new('Mesh.029', me_mesh_029)
ob_mesh_028 = bpy.data.objects.new('Mesh.028', me_mesh_028)
ob_mesh_027 = bpy.data.objects.new('Mesh.027', me_mesh_027)
ob_mesh_026 = bpy.data.objects.new('Mesh.026', me_mesh_026)
ob_mesh_025 = bpy.data.objects.new('Mesh.025', me_mesh_025)
ob_mesh_024 = bpy.data.objects.new('Mesh.024', me_mesh_024)
ob_mesh_023 = bpy.data.objects.new('Mesh.023', me_mesh_023)
ob_mesh_022 = bpy.data.objects.new('Mesh.022', me_mesh_022)
ob_mesh_021 = bpy.data.objects.new('Mesh.021', me_mesh_021)
ob_mesh_020 = bpy.data.objects.new('Mesh.020', me_mesh_020)
ob_mesh_019 = bpy.data.objects.new('Mesh.019', me_mesh_019)
ob_mesh_018 = bpy.data.objects.new('Mesh.018', me_mesh_018)
ob_mesh_017 = bpy.data.objects.new('Mesh.017', me_mesh_017)
ob_mesh_016 = bpy.data.objects.new('Mesh.016', me_mesh_016)
ob_mesh_015 = bpy.data.objects.new('Mesh.015', me_mesh_015)
ob_mesh_014 = bpy.data.objects.new('Mesh.014', me_mesh_014)
ob_mesh_013 = bpy.data.objects.new('Mesh.013', me_mesh_013)
ob_mesh_012 = bpy.data.objects.new('Mesh.012', me_mesh_012)
ob_mesh_011 = bpy.data.objects.new('Mesh.011', me_mesh_011)
ob_mesh_010 = bpy.data.objects.new('Mesh.010', me_mesh_010)
ob_mesh_009 = bpy.data.objects.new('Mesh.009', me_mesh_009)
ob_mesh_008 = bpy.data.objects.new('Mesh.008', me_mesh_008)
ob_mesh_007 = bpy.data.objects.new('Mesh.007', me_mesh_007)
ob_mesh_006 = bpy.data.objects.new('Mesh.006', me_mesh_006)
ob_mesh_005 = bpy.data.objects.new('Mesh.005', me_mesh_005)
ob_mesh_004 = bpy.data.objects.new('Mesh.004', me_mesh_004)
ob_mesh_003 = bpy.data.objects.new('Mesh.003', me_mesh_003)
ob_mesh_002 = bpy.data.objects.new('Mesh.002', me_mesh_002)
ob_mesh_001 = bpy.data.objects.new('Mesh.001', me_mesh_001)
ob_mesh = bpy.data.objects.new('Mesh', me_mesh)

# ---- transforms, parenting, visibility, modifiers, constraints
ob_mesh_089.location = (-121.2, 59.65, 9.201)
ob_mesh_089.lock_rotations_4d = False
ob_mesh_089.empty_display_type = 'ARROWS'
ob_mesh_089.lineart.crease_threshold = 0.0
ob_mesh_088.location = (-118.8, 59.65, 9.201)
ob_mesh_088.lock_rotations_4d = False
ob_mesh_088.empty_display_type = 'ARROWS'
ob_mesh_088.lineart.crease_threshold = 0.0
ob_mesh_087.location = (-105.4, 2.889, 9.201)
ob_mesh_087.lock_rotations_4d = False
ob_mesh_087.empty_display_type = 'ARROWS'
ob_mesh_087.lineart.crease_threshold = 0.0
ob_mesh_086.location = (-103.7, -5.181, 8.331)
ob_mesh_086.lock_rotations_4d = False
ob_mesh_086.empty_display_type = 'ARROWS'
ob_mesh_086.lineart.crease_threshold = 0.0
ob_mesh_085.location = (-115.2, -3.798, 8.331)
ob_mesh_085.lock_rotations_4d = False
ob_mesh_085.empty_display_type = 'ARROWS'
ob_mesh_085.lineart.crease_threshold = 0.0
ob_mesh_084.location = (-102.9, 4.272, 9.201)
ob_mesh_084.lock_rotations_4d = False
ob_mesh_084.empty_display_type = 'ARROWS'
ob_mesh_084.lineart.crease_threshold = 0.0
ob_mesh_083.location = (-102.8, 1.828, 9.201)
ob_mesh_083.lock_rotations_4d = False
ob_mesh_083.empty_display_type = 'ARROWS'
ob_mesh_083.lineart.crease_threshold = 0.0
ob_mesh_082.location = (-101.1, -7.971, 8.331)
ob_mesh_082.lock_rotations_4d = False
ob_mesh_082.empty_display_type = 'ARROWS'
ob_mesh_082.lineart.crease_threshold = 0.0
ob_mesh_081.location = (-98.06, -8.866, 8.331)
ob_mesh_081.lock_rotations_4d = False
ob_mesh_081.empty_display_type = 'ARROWS'
ob_mesh_081.lineart.crease_threshold = 0.0
ob_mesh_080.location = (-101.2, -12.92, 8.331)
ob_mesh_080.lock_rotations_4d = False
ob_mesh_080.empty_display_type = 'ARROWS'
ob_mesh_080.lineart.crease_threshold = 0.0
ob_mesh_079.location = (-96.33, -11.63, 8.331)
ob_mesh_079.lock_rotations_4d = False
ob_mesh_079.empty_display_type = 'ARROWS'
ob_mesh_079.lineart.crease_threshold = 0.0
ob_mesh_078.location = (-104.7, 1.828, 8.331)
ob_mesh_078.lock_rotations_4d = False
ob_mesh_078.empty_display_type = 'ARROWS'
ob_mesh_078.lineart.crease_threshold = 0.0
ob_mesh_077.location = (-102.8, 5.883, 8.331)
ob_mesh_077.lock_rotations_4d = False
ob_mesh_077.empty_display_type = 'ARROWS'
ob_mesh_077.lineart.crease_threshold = 0.0
ob_mesh_076.location = (-102.8, 0.9329, 8.331)
ob_mesh_076.lock_rotations_4d = False
ob_mesh_076.empty_display_type = 'ARROWS'
ob_mesh_076.lineart.crease_threshold = 0.0
ob_mesh_075.location = (-104.4, -12.92, 8.331)
ob_mesh_075.lock_rotations_4d = False
ob_mesh_075.empty_display_type = 'ARROWS'
ob_mesh_075.lineart.crease_threshold = 0.0
ob_mesh_074.location = (-102.8, 1.16, 8.331)
ob_mesh_074.lock_rotations_4d = False
ob_mesh_074.empty_display_type = 'ARROWS'
ob_mesh_074.lineart.crease_threshold = 0.0
ob_mesh_073.location = (-102.9, 2.889, 9.201)
ob_mesh_073.lock_rotations_4d = False
ob_mesh_073.empty_display_type = 'ARROWS'
ob_mesh_073.lineart.crease_threshold = 0.0
ob_mesh_072.location = (-49.0, 41.02, 9.201)
ob_mesh_072.lock_rotations_4d = False
ob_mesh_072.empty_display_type = 'ARROWS'
ob_mesh_072.lineart.crease_threshold = 0.0
ob_mesh_071.location = (35.3, 51.95, 9.201)
ob_mesh_071.lock_rotations_4d = False
ob_mesh_071.empty_display_type = 'ARROWS'
ob_mesh_071.lineart.crease_threshold = 0.0
ob_mesh_070.location = (95.9, 16.19, 9.201)
ob_mesh_070.lock_rotations_4d = False
ob_mesh_070.empty_display_type = 'ARROWS'
ob_mesh_070.lineart.crease_threshold = 0.0
ob_mesh_069.location = (94.1, 16.94, 9.201)
ob_mesh_069.lock_rotations_4d = False
ob_mesh_069.empty_display_type = 'ARROWS'
ob_mesh_069.lineart.crease_threshold = 0.0
ob_mesh_068.location = (38.29, 58.73, 9.201)
ob_mesh_068.lock_rotations_4d = False
ob_mesh_068.empty_display_type = 'ARROWS'
ob_mesh_068.lineart.crease_threshold = 0.0
ob_mesh_067.location = (-8.607, 91.65, 9.201)
ob_mesh_067.lock_rotations_4d = False
ob_mesh_067.empty_display_type = 'ARROWS'
ob_mesh_067.lineart.crease_threshold = 0.0
ob_mesh_066.location = (-2.251, 89.46, 9.201)
ob_mesh_066.lock_rotations_4d = False
ob_mesh_066.empty_display_type = 'ARROWS'
ob_mesh_066.lineart.crease_threshold = 0.0
ob_mesh_065.location = (-1.673, 89.46, 9.201)
ob_mesh_065.lock_rotations_4d = False
ob_mesh_065.empty_display_type = 'ARROWS'
ob_mesh_065.lineart.crease_threshold = 0.0
ob_mesh_064.location = (-2.205, 87.62, 9.201)
ob_mesh_064.lock_rotations_4d = False
ob_mesh_064.empty_display_type = 'ARROWS'
ob_mesh_064.lineart.crease_threshold = 0.0
ob_mesh_063.location = (38.26, 43.87, 9.201)
ob_mesh_063.lock_rotations_4d = False
ob_mesh_063.empty_display_type = 'ARROWS'
ob_mesh_063.lineart.crease_threshold = 0.0
ob_mesh_062.location = (88.85, 10.84, 9.201)
ob_mesh_062.lock_rotations_4d = False
ob_mesh_062.empty_display_type = 'ARROWS'
ob_mesh_062.lineart.crease_threshold = 0.0
ob_mesh_061.location = (83.2, 28.77, 9.201)
ob_mesh_061.lock_rotations_4d = False
ob_mesh_061.empty_display_type = 'ARROWS'
ob_mesh_061.lineart.crease_threshold = 0.0
ob_mesh_060.location = (87.61, 29.13, 9.201)
ob_mesh_060.lock_rotations_4d = False
ob_mesh_060.empty_display_type = 'ARROWS'
ob_mesh_060.lineart.crease_threshold = 0.0
ob_mesh_059.location = (97.18, 15.25, 9.201)
ob_mesh_059.lock_rotations_4d = False
ob_mesh_059.empty_display_type = 'ARROWS'
ob_mesh_059.lineart.crease_threshold = 0.0
ob_mesh_058.location = (102.8, 1.854, 9.201)
ob_mesh_058.lock_rotations_4d = False
ob_mesh_058.empty_display_type = 'ARROWS'
ob_mesh_058.lineart.crease_threshold = 0.0
ob_mesh_057.location = (93.52, 13.26, 9.201)
ob_mesh_057.lock_rotations_4d = False
ob_mesh_057.empty_display_type = 'ARROWS'
ob_mesh_057.lineart.crease_threshold = 0.0
ob_mesh_056.location = (55.39, 40.33, 9.201)
ob_mesh_056.lock_rotations_4d = False
ob_mesh_056.empty_display_type = 'ARROWS'
ob_mesh_056.lineart.crease_threshold = 0.0
ob_mesh_055.location = (10.25, 84.08, 9.201)
ob_mesh_055.lock_rotations_4d = False
ob_mesh_055.empty_display_type = 'ARROWS'
ob_mesh_055.lineart.crease_threshold = 0.0
ob_mesh_054.location = (-2.205, 87.62, 9.201)
ob_mesh_054.lock_rotations_4d = False
ob_mesh_054.empty_display_type = 'ARROWS'
ob_mesh_054.lineart.crease_threshold = 0.0
ob_mesh_053.location = (-40.83, 49.42, 9.201)
ob_mesh_053.lock_rotations_4d = False
ob_mesh_053.empty_display_type = 'ARROWS'
ob_mesh_053.lineart.crease_threshold = 0.0
ob_mesh_052.location = (-35.87, -1.483, 9.201)
ob_mesh_052.lock_rotations_4d = False
ob_mesh_052.empty_display_type = 'ARROWS'
ob_mesh_052.lineart.crease_threshold = 0.0
ob_mesh_051.location = (-49.49, 5.372, 9.201)
ob_mesh_051.lock_rotations_4d = False
ob_mesh_051.empty_display_type = 'ARROWS'
ob_mesh_051.lineart.crease_threshold = 0.0
ob_mesh_050.location = (-63.69, -4.127, 9.201)
ob_mesh_050.lock_rotations_4d = False
ob_mesh_050.empty_display_type = 'ARROWS'
ob_mesh_050.lineart.crease_threshold = 0.0
ob_mesh_049.location = (-24.29, -11.07, 9.201)
ob_mesh_049.lock_rotations_4d = False
ob_mesh_049.empty_display_type = 'ARROWS'
ob_mesh_049.lineart.crease_threshold = 0.0
ob_mesh_048.location = (-23.6, -12.44, 9.201)
ob_mesh_048.lock_rotations_4d = False
ob_mesh_048.empty_display_type = 'ARROWS'
ob_mesh_048.lineart.crease_threshold = 0.0
ob_mesh_047.location = (-26.24, -25.25, 8.331)
ob_mesh_047.lock_rotations_4d = False
ob_mesh_047.empty_display_type = 'ARROWS'
ob_mesh_047.lineart.crease_threshold = 0.0
ob_mesh_046.location = (-23.78, -26.97, 8.331)
ob_mesh_046.lock_rotations_4d = False
ob_mesh_046.empty_display_type = 'ARROWS'
ob_mesh_046.lineart.crease_threshold = 0.0
ob_mesh_045.location = (-27.82, -29.68, 8.331)
ob_mesh_045.lock_rotations_4d = False
ob_mesh_045.empty_display_type = 'ARROWS'
ob_mesh_045.lineart.crease_threshold = 0.0
ob_mesh_044.location = (-22.87, -29.64, 8.331)
ob_mesh_044.lock_rotations_4d = False
ob_mesh_044.empty_display_type = 'ARROWS'
ob_mesh_044.lineart.crease_threshold = 0.0
ob_mesh_043.location = (-24.51, -14.38, 8.331)
ob_mesh_043.lock_rotations_4d = False
ob_mesh_043.empty_display_type = 'ARROWS'
ob_mesh_043.lineart.crease_threshold = 0.0
ob_mesh_042.location = (-26.22, -27.7, 8.331)
ob_mesh_042.lock_rotations_4d = False
ob_mesh_042.empty_display_type = 'ARROWS'
ob_mesh_042.lineart.crease_threshold = 0.0
ob_mesh_041.location = (-36.04, -13.5, 8.331)
ob_mesh_041.lock_rotations_4d = False
ob_mesh_041.empty_display_type = 'ARROWS'
ob_mesh_041.lineart.crease_threshold = 0.0
ob_mesh_040.location = (-32.7, -14.38, 8.331)
ob_mesh_040.lock_rotations_4d = False
ob_mesh_040.empty_display_type = 'ARROWS'
ob_mesh_040.lineart.crease_threshold = 0.0
ob_mesh_039.location = (-21.51, -25.57, 8.331)
ob_mesh_039.lock_rotations_4d = False
ob_mesh_039.empty_display_type = 'ARROWS'
ob_mesh_039.lineart.crease_threshold = 0.0
ob_mesh_038.location = (-26.49, -18.81, 8.331)
ob_mesh_038.lock_rotations_4d = False
ob_mesh_038.empty_display_type = 'ARROWS'
ob_mesh_038.lineart.crease_threshold = 0.0
ob_mesh_037.location = (-39.39, -17.26, 8.331)
ob_mesh_037.lock_rotations_4d = False
ob_mesh_037.empty_display_type = 'ARROWS'
ob_mesh_037.lineart.crease_threshold = 0.0
ob_mesh_036.location = (-45.9, 40.94, 9.201)
ob_mesh_036.lock_rotations_4d = False
ob_mesh_036.empty_display_type = 'ARROWS'
ob_mesh_036.lineart.crease_threshold = 0.0
ob_mesh_035.location = (14.78, -10.34, 9.201)
ob_mesh_035.lock_rotations_4d = False
ob_mesh_035.empty_display_type = 'ARROWS'
ob_mesh_035.lineart.crease_threshold = 0.0
ob_mesh_034.location = (92.46, -94.8, 2.583)
ob_mesh_034.lock_rotations_4d = False
ob_mesh_034.empty_display_type = 'ARROWS'
ob_mesh_034.lineart.crease_threshold = 0.0
ob_mesh_033.location = (84.75, -102.0, 2.583)
ob_mesh_033.lock_rotations_4d = False
ob_mesh_033.empty_display_type = 'ARROWS'
ob_mesh_033.lineart.crease_threshold = 0.0
ob_mesh_032.location = (72.44, -117.3, 1.468)
ob_mesh_032.lock_rotations_4d = False
ob_mesh_032.empty_display_type = 'ARROWS'
ob_mesh_032.lineart.crease_threshold = 0.0
ob_mesh_031.location = (80.15, -102.0, 2.583)
ob_mesh_031.lock_rotations_4d = False
ob_mesh_031.empty_display_type = 'ARROWS'
ob_mesh_031.lineart.crease_threshold = 0.0
ob_mesh_030.location = (55.86, -102.0, 9.201)
ob_mesh_030.lock_rotations_4d = False
ob_mesh_030.empty_display_type = 'ARROWS'
ob_mesh_030.lineart.crease_threshold = 0.0
ob_mesh_029.location = (55.86, -102.0, 9.201)
ob_mesh_029.lock_rotations_4d = False
ob_mesh_029.empty_display_type = 'ARROWS'
ob_mesh_029.lineart.crease_threshold = 0.0
ob_mesh_028.location = (80.15, -102.0, 2.583)
ob_mesh_028.lock_rotations_4d = False
ob_mesh_028.empty_display_type = 'ARROWS'
ob_mesh_028.lineart.crease_threshold = 0.0
ob_mesh_027.location = (41.52, -71.26, 9.201)
ob_mesh_027.lock_rotations_4d = False
ob_mesh_027.empty_display_type = 'ARROWS'
ob_mesh_027.lineart.crease_threshold = 0.0
ob_mesh_026.location = (-6.446, -6.056, 9.201)
ob_mesh_026.lock_rotations_4d = False
ob_mesh_026.empty_display_type = 'ARROWS'
ob_mesh_026.lineart.crease_threshold = 0.0
ob_mesh_025.location = (-3.557, -7.335, 9.201)
ob_mesh_025.lock_rotations_4d = False
ob_mesh_025.empty_display_type = 'ARROWS'
ob_mesh_025.lineart.crease_threshold = 0.0
ob_mesh_024.location = (-0.8252, -8.924, 9.201)
ob_mesh_024.lock_rotations_4d = False
ob_mesh_024.empty_display_type = 'ARROWS'
ob_mesh_024.lineart.crease_threshold = 0.0
ob_mesh_023.location = (1.716, -10.8, 9.201)
ob_mesh_023.lock_rotations_4d = False
ob_mesh_023.empty_display_type = 'ARROWS'
ob_mesh_023.lineart.crease_threshold = 0.0
ob_mesh_022.location = (4.035, -12.95, 9.201)
ob_mesh_022.lock_rotations_4d = False
ob_mesh_022.empty_display_type = 'ARROWS'
ob_mesh_022.lineart.crease_threshold = 0.0
ob_mesh_021.location = (6.106, -15.34, 9.201)
ob_mesh_021.lock_rotations_4d = False
ob_mesh_021.empty_display_type = 'ARROWS'
ob_mesh_021.lineart.crease_threshold = 0.0
ob_mesh_020.location = (7.901, -17.93, 9.201)
ob_mesh_020.lock_rotations_4d = False
ob_mesh_020.empty_display_type = 'ARROWS'
ob_mesh_020.lineart.crease_threshold = 0.0
ob_mesh_019.location = (9.401, -20.72, 9.201)
ob_mesh_019.lock_rotations_4d = False
ob_mesh_019.empty_display_type = 'ARROWS'
ob_mesh_019.lineart.crease_threshold = 0.0
ob_mesh_018.location = (10.59, -23.65, 9.201)
ob_mesh_018.lock_rotations_4d = False
ob_mesh_018.empty_display_type = 'ARROWS'
ob_mesh_018.lineart.crease_threshold = 0.0
ob_mesh_017.location = (11.44, -26.69, 9.201)
ob_mesh_017.lock_rotations_4d = False
ob_mesh_017.empty_display_type = 'ARROWS'
ob_mesh_017.lineart.crease_threshold = 0.0
ob_mesh_016.location = (11.96, -29.8, 9.201)
ob_mesh_016.lock_rotations_4d = False
ob_mesh_016.empty_display_type = 'ARROWS'
ob_mesh_016.lineart.crease_threshold = 0.0
ob_mesh_015.location = (12.22, -48.06, 9.201)
ob_mesh_015.lock_rotations_4d = False
ob_mesh_015.empty_display_type = 'ARROWS'
ob_mesh_015.lineart.crease_threshold = 0.0
ob_mesh_014.location = (57.01, -49.64, 9.201)
ob_mesh_014.lock_rotations_4d = False
ob_mesh_014.empty_display_type = 'ARROWS'
ob_mesh_014.lineart.crease_threshold = 0.0
ob_mesh_013.location = (100.8, -51.24, 9.201)
ob_mesh_013.lock_rotations_4d = False
ob_mesh_013.empty_display_type = 'ARROWS'
ob_mesh_013.lineart.crease_threshold = 0.0
ob_mesh_012.location = (101.4, -36.17, 9.201)
ob_mesh_012.lock_rotations_4d = False
ob_mesh_012.empty_display_type = 'ARROWS'
ob_mesh_012.lineart.crease_threshold = 0.0
ob_mesh_011.location = (100.2, -22.72, 9.201)
ob_mesh_011.lock_rotations_4d = False
ob_mesh_011.empty_display_type = 'ARROWS'
ob_mesh_011.lineart.crease_threshold = 0.0
ob_mesh_010.location = (96.58, -6.448, 9.201)
ob_mesh_010.lock_rotations_4d = False
ob_mesh_010.empty_display_type = 'ARROWS'
ob_mesh_010.lineart.crease_threshold = 0.0
ob_mesh_009.location = (91.57, 7.766, 9.201)
ob_mesh_009.lock_rotations_4d = False
ob_mesh_009.empty_display_type = 'ARROWS'
ob_mesh_009.lineart.crease_threshold = 0.0
ob_mesh_008.location = (84.86, 21.26, 9.201)
ob_mesh_008.lock_rotations_4d = False
ob_mesh_008.empty_display_type = 'ARROWS'
ob_mesh_008.lineart.crease_threshold = 0.0
ob_mesh_007.location = (73.49, 38.46, 9.201)
ob_mesh_007.lock_rotations_4d = False
ob_mesh_007.empty_display_type = 'ARROWS'
ob_mesh_007.lineart.crease_threshold = 0.0
ob_mesh_006.location = (66.76, 45.29, 9.201)
ob_mesh_006.lock_rotations_4d = False
ob_mesh_006.empty_display_type = 'ARROWS'
ob_mesh_006.lineart.crease_threshold = 0.0
ob_mesh_005.location = (55.64, 55.46, 9.201)
ob_mesh_005.lock_rotations_4d = False
ob_mesh_005.empty_display_type = 'ARROWS'
ob_mesh_005.lineart.crease_threshold = 0.0
ob_mesh_004.location = (43.36, 64.2, 9.201)
ob_mesh_004.lock_rotations_4d = False
ob_mesh_004.empty_display_type = 'ARROWS'
ob_mesh_004.lineart.crease_threshold = 0.0
ob_mesh_003.location = (30.11, 71.37, 9.201)
ob_mesh_003.lock_rotations_4d = False
ob_mesh_003.empty_display_type = 'ARROWS'
ob_mesh_003.lineart.crease_threshold = 0.0
ob_mesh_002.location = (-45.28, 87.92, 9.201)
ob_mesh_002.lock_rotations_4d = False
ob_mesh_002.empty_display_type = 'ARROWS'
ob_mesh_002.lineart.crease_threshold = 0.0
ob_mesh_001.location = (-9.623, 18.64, 9.201)
ob_mesh_001.lock_rotations_4d = False
ob_mesh_001.empty_display_type = 'ARROWS'
ob_mesh_001.lineart.crease_threshold = 0.0
ob_mesh.location = (-9.623, 18.64, 18.4)
ob_mesh.lock_rotations_4d = False
ob_mesh.empty_display_type = 'ARROWS'
ob_mesh.lineart.crease_threshold = 0.0

# ---- collection membership
col_collection_1.objects.link(ob_mesh_089)
col_collection_1.objects.link(ob_mesh_088)
col_collection_1.objects.link(ob_mesh_087)
col_collection_1.objects.link(ob_mesh_086)
col_collection_1.objects.link(ob_mesh_085)
col_collection_1.objects.link(ob_mesh_084)
col_collection_1.objects.link(ob_mesh_083)
col_collection_1.objects.link(ob_mesh_082)
col_collection_1.objects.link(ob_mesh_081)
col_collection_1.objects.link(ob_mesh_080)
col_collection_1.objects.link(ob_mesh_079)
col_collection_1.objects.link(ob_mesh_078)
col_collection_1.objects.link(ob_mesh_077)
col_collection_1.objects.link(ob_mesh_076)
col_collection_1.objects.link(ob_mesh_075)
col_collection_1.objects.link(ob_mesh_074)
col_collection_1.objects.link(ob_mesh_073)
col_collection_1.objects.link(ob_mesh_072)
col_collection_1.objects.link(ob_mesh_071)
col_collection_1.objects.link(ob_mesh_070)
col_collection_1.objects.link(ob_mesh_069)
col_collection_1.objects.link(ob_mesh_068)
col_collection_1.objects.link(ob_mesh_067)
col_collection_1.objects.link(ob_mesh_066)
col_collection_1.objects.link(ob_mesh_065)
col_collection_1.objects.link(ob_mesh_064)
col_collection_1.objects.link(ob_mesh_063)
col_collection_1.objects.link(ob_mesh_062)
col_collection_1.objects.link(ob_mesh_061)
col_collection_1.objects.link(ob_mesh_060)
col_collection_1.objects.link(ob_mesh_059)
col_collection_1.objects.link(ob_mesh_058)
col_collection_1.objects.link(ob_mesh_057)
col_collection_1.objects.link(ob_mesh_056)
col_collection_1.objects.link(ob_mesh_055)
col_collection_1.objects.link(ob_mesh_054)
col_collection_1.objects.link(ob_mesh_053)
col_collection_1.objects.link(ob_mesh_052)
col_collection_1.objects.link(ob_mesh_051)
col_collection_1.objects.link(ob_mesh_050)
col_collection_1.objects.link(ob_mesh_049)
col_collection_1.objects.link(ob_mesh_048)
col_collection_1.objects.link(ob_mesh_047)
col_collection_1.objects.link(ob_mesh_046)
col_collection_1.objects.link(ob_mesh_045)
col_collection_1.objects.link(ob_mesh_044)
col_collection_1.objects.link(ob_mesh_043)
col_collection_1.objects.link(ob_mesh_042)
col_collection_1.objects.link(ob_mesh_041)
col_collection_1.objects.link(ob_mesh_040)
col_collection_1.objects.link(ob_mesh_039)
col_collection_1.objects.link(ob_mesh_038)
col_collection_1.objects.link(ob_mesh_037)
col_collection_1.objects.link(ob_mesh_036)
col_collection_1.objects.link(ob_mesh_035)
col_collection_1.objects.link(ob_mesh_034)
col_collection_1.objects.link(ob_mesh_033)
col_collection_1.objects.link(ob_mesh_032)
col_collection_1.objects.link(ob_mesh_031)
col_collection_1.objects.link(ob_mesh_030)
col_collection_1.objects.link(ob_mesh_029)
col_collection_1.objects.link(ob_mesh_028)
col_collection_1.objects.link(ob_mesh_027)
col_collection_1.objects.link(ob_mesh_026)
col_collection_1.objects.link(ob_mesh_025)
col_collection_1.objects.link(ob_mesh_024)
col_collection_1.objects.link(ob_mesh_023)
col_collection_1.objects.link(ob_mesh_022)
col_collection_1.objects.link(ob_mesh_021)
col_collection_1.objects.link(ob_mesh_020)
col_collection_1.objects.link(ob_mesh_019)
col_collection_1.objects.link(ob_mesh_018)
col_collection_1.objects.link(ob_mesh_017)
col_collection_1.objects.link(ob_mesh_016)
col_collection_1.objects.link(ob_mesh_015)
col_collection_1.objects.link(ob_mesh_014)
col_collection_1.objects.link(ob_mesh_013)
col_collection_1.objects.link(ob_mesh_012)
col_collection_1.objects.link(ob_mesh_011)
col_collection_1.objects.link(ob_mesh_010)
col_collection_1.objects.link(ob_mesh_009)
col_collection_1.objects.link(ob_mesh_008)
col_collection_1.objects.link(ob_mesh_007)
col_collection_1.objects.link(ob_mesh_006)
col_collection_1.objects.link(ob_mesh_005)
col_collection_1.objects.link(ob_mesh_004)
col_collection_1.objects.link(ob_mesh_003)
col_collection_1.objects.link(ob_mesh_002)
col_collection_1.objects.link(ob_mesh_001)
col_collection_1.objects.link(ob_mesh)

# ---- scene / render settings (as saved in the file)
scene.frame_start = 1; scene.frame_end = 250; scene.frame_set(1)
scene.render.engine = 'BLENDER_EEVEE_NEXT'
scene.render.image_settings.file_format = 'JPEG'
scene.render.image_settings.color_mode = 'RGB'
scene.render.image_settings.compression = 90
scene.render.resolution_x = 800
scene.render.resolution_y = 600
scene.render.pixel_aspect_x = 100.0
scene.render.pixel_aspect_y = 100.0
scene.render.fps = 25
scene.render.dither_intensity = 0.0
scene.render.use_compositing = False
scene.render.use_sequencer = False
scene.render.bake_margin = 2
scene.render.bake_bias = 0.0
scene.render.use_stamp_time = False
scene.render.use_stamp_date = False
scene.render.use_stamp_frame = False
scene.render.use_stamp_camera = False
scene.render.use_stamp_scene = False
scene.render.use_stamp_filename = False
scene.render.use_stamp_render_time = False
scene.render.stamp_font_size = 0
scene.cycles.use_denoising = False
scene.cycles.samples = 10
scene.cycles.sampling_pattern = 'TABULATED_SOBOL'
scene.cycles.light_sampling_threshold = 0.0
scene.cycles.use_adaptive_sampling = False
scene.cycles.use_light_tree = False
scene.cycles.blur_glossy = 0.0
scene.cycles.volume_bounces = 1
scene.cycles.pixel_filter_type = 'GAUSSIAN'
scene.cycles.sample_clamp_indirect = 0.0
scene.view_settings.view_transform = 'Raw'
bpy.context.view_layer.update()

# ---- added for rendering (the .blend has no active camera): camera
cam_auto = bpy.data.cameras.new('AutoCamera')
cam_auto.lens = 50.0
cam_auto.sensor_width = 36.0
cam_auto.clip_end = 5407.65
ob_auto_camera = bpy.data.objects.new('AutoCamera', cam_auto)
scene.collection.objects.link(ob_auto_camera)
ob_auto_camera.location = (301.185, -386.74, 255.705)
ob_auto_camera.rotation_euler = (1.09748, -7.21219e-08, 0.694738)
scene.camera = ob_auto_camera
bpy.context.view_layer.update()
